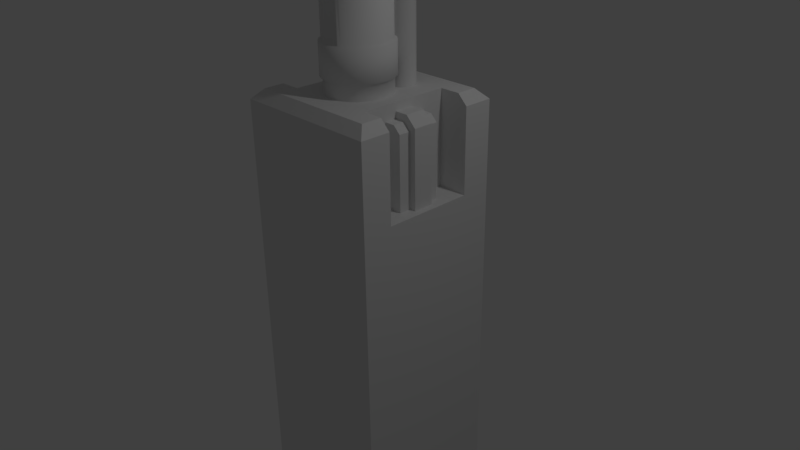 # Source: BobbleArena-Column.blend  (saved by Blender 2.77.0; exported with 4.5.12 LTS)
import bpy
from mathutils import Matrix  # noqa: F401  (used for matrix-valued properties, if any)

bpy.ops.wm.read_factory_settings(use_empty=True)
scene = bpy.context.scene
scene.name = 'Scene'

# ---- collections
col_collection_1 = bpy.data.collections.new('Collection 1'); scene.collection.children.link(col_collection_1)

# ---- materials (node trees are filled in below, after node groups)
mat_main_material = bpy.data.materials.new('Main Material')
mat_main_material.alpha_threshold = 0.0
mat_main_material.use_transparent_shadow = False
mat_main_material.roughness = 0.5
mat_main_material.line_color = (0.0, 0.0, 0.0, 1.0)

# ---- material node trees

# ---- world
world_world = bpy.data.worlds.new('World'); scene.world = world_world
world_world.color = (0.05088, 0.05088, 0.05088)
world_world.use_sun_shadow = False
world_world.sun_shadow_jitter_overblur = 0.0
world_world.cycles.sampling_method = 'MANUAL'

# ---- cameras
cam_camera = bpy.data.cameras.new('Camera')
cam_camera.clip_end = 100.0
cam_camera.lens = 35.0
cam_camera.sensor_width = 32.0
cam_camera.sensor_height = 18.0
cam_camera.ortho_scale = 7.314
cam_camera.dof.focus_distance = 0.0
cam_camera.dof.aperture_fstop = 128.0

# ---- lights
light_lamp = bpy.data.lights.new('Lamp', 'POINT')
light_lamp.transmission_factor = 0.0
light_lamp.cutoff_distance = 30.0
light_lamp.energy = 100.0
light_lamp.shadow_buffer_clip_start = 1.001
light_lamp.shadow_soft_size = 0.1
light_lamp.shadow_maximum_resolution = 0.006
light_lamp.use_absolute_resolution = True

# ---- meshes
me_cube_002 = bpy.data.meshes.new('Cube.002')
me_cube_002.from_pydata([(0.6, 0.6, 2.212), (0.6, -0.6, 2.212), (0.0, 0.6, 2.212), (-4.172e-07, -0.6, 2.212), (1.0, 1.0, 1.637), (1.0, -1.0, 1.637), (1.0, 0.6, 1.637), (1.0, -0.6, 1.637), (0.6, 1.0, 1.637), (0.6, -1.0, 1.637), (0.0, -1.0, 1.637), (0.0, 1.0, 1.637), (0.6, 0.6, 1.637), (0.6, -0.6, 1.637), (0.8699, 0.8699, 2.212), (1.0, 1.0, 2.082), (0.8699, -0.8699, 2.212), (1.0, -1.0, 2.082), (1.0, 0.6, 2.082), (0.8699, 0.6, 2.212), (0.8699, -0.6, 2.212), (1.0, -0.6, 2.082), (0.6, 1.0, 2.082), (0.6, 0.8699, 2.212), (0.6, -0.8699, 2.212), (0.6, -1.0, 2.082), (3.217e-07, 0.8699, 2.212), (4.272e-07, 1.0, 2.082), (-8.01e-07, -1.0, 2.082), (-7.389e-07, -0.8699, 2.212), (0.3916, -0.2922, 1.54), (0.3916, -0.2922, 2.015), (0.3916, 0.2922, 1.54), (0.3916, 0.2922, 2.015), (0.8259, -0.2922, 1.54), (0.2783, -0.1331, 2.106), (0.8259, 0.2922, 1.54), (0.2783, -0.1331, 1.451), (0.8259, -0.2922, 1.923), (0.734, -0.2922, 2.015), (0.734, 0.2922, 2.015), (0.8259, 0.2922, 1.923), (0.2783, 0.1331, 1.451), (0.2783, 0.1331, 2.106), (0.907, -0.1331, 1.451), (0.907, 0.1331, 1.451), (0.907, -0.1331, 1.973), (0.7739, -0.1331, 2.106), (0.7739, 0.1331, 2.106), (0.907, 0.1331, 1.973), (0.8751, 0.8751, 1.147), (1.0, 1.0, 1.271), (1.0, -1.0, 1.271), (0.8751, -0.8751, 1.147), (1.0, 0.6, 1.271), (0.8751, 0.6, 1.147), (0.8751, -0.6, 1.147), (1.0, -0.6, 1.271), (0.6, 0.8751, 1.147), (0.6, 1.0, 1.271), (0.6, -0.8751, 1.147), (0.6, -1.0, 1.271), (3.553e-07, 1.0, 1.271), (4.173e-07, 0.8751, 1.147), (-4.173e-07, -0.8751, 1.147), (-3.553e-07, -1.0, 1.271), (0.7024, -0.7024, 1.147), (0.7024, -0.4816, 1.147), (0.7024, 0.4816, 1.147), (0.7024, 0.7024, 1.147), (0.4816, 0.7024, 1.147), (0.4816, -0.7024, 1.147), (3.349e-07, 0.7024, 1.147), (-3.349e-07, -0.7024, 1.147), (0.6161, -0.6161, 1.183), (0.6161, -0.4224, 1.183), (0.6161, 0.4224, 1.183), (0.6161, 0.6161, 1.183), (0.4224, 0.6161, 1.183), (0.4224, -0.6161, 1.183), (2.938e-07, 0.6161, 1.183), (-2.938e-07, -0.6161, 1.183)], [], [(20, 1, 24, 16), (14, 23, 0, 19), (1, 13, 12, 0), (7, 6, 12, 13), (7, 21, 17, 5), (51, 4, 6, 54), (0, 12, 6, 18, 19), (5, 17, 25, 9), (9, 25, 28, 10), (61, 9, 10, 65), (1, 3, 29, 24), (0, 2, 3, 1), (23, 26, 2, 0), (54, 6, 7, 57), (4, 15, 18, 6), (8, 59, 62, 11), (57, 7, 5, 52), (52, 5, 9, 61), (1, 20, 21, 7, 13), (22, 8, 11, 27), (20, 16, 17, 21), (14, 19, 18, 15), (15, 22, 23, 14), (16, 24, 25, 17), (22, 27, 26, 23), (24, 29, 28, 25), (15, 4, 8, 22), (46, 47, 35, 37, 44), (38, 39, 31, 30, 34), (33, 40, 41, 36, 32), (41, 38, 34, 36), (40, 39, 38, 41), (39, 40, 33, 31), (43, 48, 49, 45, 42), (49, 46, 44, 45), (48, 47, 46, 49), (47, 48, 43, 35), (4, 51, 59, 8), (57, 52, 53, 56), (51, 54, 55, 50), (54, 57, 56, 55), (50, 58, 59, 51), (52, 61, 60, 53), (58, 63, 62, 59), (61, 65, 64, 60), (50, 55, 68, 69), (63, 58, 70, 72), (56, 53, 66, 67), (60, 64, 73, 71), (58, 50, 69, 70), (53, 60, 71, 66), (55, 56, 67, 68), (74, 79, 81, 80, 78, 77, 76, 75), (72, 70, 78, 80), (70, 69, 77, 78), (69, 68, 76, 77), (71, 73, 81, 79), (66, 71, 79, 74), (68, 67, 75, 76), (67, 66, 74, 75)])
_uv = me_cube_002.uv_layers.new(name='UVMap')
_uv.uv.foreach_set('vector', [0.02615, 0.8795, 0.02615, 0.8795, 0.02014, 0.8795, 0.02014, 0.8795, 0.05889, 0.8795, 0.05889, 0.8795, 0.05288, 0.8795, 0.05288, 0.8795, 0.2156, 0.7818, 0.2156, 0.754, 0.2423, 0.754, 0.2423, 0.7818, 0.02615, 0.8516, 0.05288, 0.8516, 0.05288, 0.8516, 0.02615, 0.8516, 0.02615, 0.8516, 0.02615, 0.8766, 0.01724, 0.8766, 0.01724, 0.8516, 0.06179, 0.8357, 0.06179, 0.8516, 0.05288, 0.8516, 0.05288, 0.8357, 0.05288, 0.8795, 0.05288, 0.8516, 0.05288, 0.8516, 0.05288, 0.8766, 0.05288, 0.8795, 0.01724, 0.8516, 0.01724, 0.8766, 0.01724, 0.8766, 0.01724, 0.8516, 0.01724, 0.8516, 0.01724, 0.8766, 0.01724, 0.8766, 0.01724, 0.8516, 0.01724, 0.8357, 0.01724, 0.8516, 0.01724, 0.8516, 0.01724, 0.8357, 0.02615, 0.8795, 0.02615, 0.8795, 0.02014, 0.8795, 0.02014, 0.8795, 0.05288, 0.8795, 0.05288, 0.8795, 0.02615, 0.8795, 0.02615, 0.8795, 0.05889, 0.8795, 0.05889, 0.8795, 0.05288, 0.8795, 0.05288, 0.8795, 0.05288, 0.8357, 0.05288, 0.8516, 0.02615, 0.8516, 0.02615, 0.8357, 0.06179, 0.8516, 0.06179, 0.8766, 0.05288, 0.8766, 0.05288, 0.8516, 0.06179, 0.8516, 0.06179, 0.8357, 0.06179, 0.8357, 0.06179, 0.8516, 0.02615, 0.8357, 0.02615, 0.8516, 0.01724, 0.8516, 0.01724, 0.8357, 0.01724, 0.8357, 0.01724, 0.8516, 0.01724, 0.8516, 0.01724, 0.8357, 0.02615, 0.8795, 0.02615, 0.8795, 0.02615, 0.8766, 0.02615, 0.8516, 0.02615, 0.8516, 0.06179, 0.8766, 0.06179, 0.8516, 0.06179, 0.8516, 0.06179, 0.8766, 0.02615, 0.8795, 0.02014, 0.8795, 0.01724, 0.8766, 0.02615, 0.8766, 0.05889, 0.8795, 0.05288, 0.8795, 0.05288, 0.8766, 0.06179, 0.8766, 0.06179, 0.8766, 0.06179, 0.8766, 0.05889, 0.8795, 0.05889, 0.8795, 0.02014, 0.8795, 0.02014, 0.8795, 0.01724, 0.8766, 0.01724, 0.8766, 0.06179, 0.8766, 0.06179, 0.8766, 0.05889, 0.8795, 0.05889, 0.8795, 0.02014, 0.8795, 0.02014, 0.8795, 0.01724, 0.8766, 0.01724, 0.8766, 0.06179, 0.8766, 0.06179, 0.8516, 0.06179, 0.8516, 0.06179, 0.8766, 0.1303, 0.9757, 0.1303, 0.9787, 0.1303, 0.9787, 0.1303, 0.9316, 0.1303, 0.9316, 0.03496, 0.9688, 0.03496, 0.9708, 0.03496, 0.9708, 0.03496, 0.9383, 0.03496, 0.9383, 0.04798, 0.9708, 0.04798, 0.9708, 0.04798, 0.9688, 0.04798, 0.9383, 0.04798, 0.9383, 0.04798, 0.9688, 0.03496, 0.9688, 0.03496, 0.9383, 0.04798, 0.9383, 0.04798, 0.9708, 0.03496, 0.9708, 0.03496, 0.9688, 0.04798, 0.9688, 0.03496, 0.9708, 0.04798, 0.9708, 0.04798, 0.9708, 0.03496, 0.9708, 0.1362, 0.9787, 0.1362, 0.9787, 0.1362, 0.9757, 0.1362, 0.9316, 0.1362, 0.9316, 0.1362, 0.9757, 0.1303, 0.9757, 0.1303, 0.9316, 0.1362, 0.9316, 0.1362, 0.9787, 0.1303, 0.9787, 0.1303, 0.9757, 0.1362, 0.9757, 0.1303, 0.9787, 0.1362, 0.9787, 0.1362, 0.9787, 0.1303, 0.9787, 0.06179, 0.8516, 0.06179, 0.8357, 0.06179, 0.8357, 0.06179, 0.8516, 0.02615, 0.8357, 0.01724, 0.8357, 0.02002, 0.8302, 0.02615, 0.8302, 0.06179, 0.8357, 0.05288, 0.8357, 0.05288, 0.8302, 0.05901, 0.8302, 0.05288, 0.8357, 0.02615, 0.8357, 0.02615, 0.8302, 0.05288, 0.8302, 0.05901, 0.8302, 0.05901, 0.8302, 0.06179, 0.8357, 0.06179, 0.8357, 0.01724, 0.8357, 0.01724, 0.8357, 0.02002, 0.8302, 0.02002, 0.8302, 0.05901, 0.8302, 0.05901, 0.8302, 0.06179, 0.8357, 0.06179, 0.8357, 0.01724, 0.8357, 0.01724, 0.8357, 0.02002, 0.8302, 0.02002, 0.8302, 0.05901, 0.8302, 0.05288, 0.8302, 0.05288, 0.8302, 0.05901, 0.8302, 0.05901, 0.8302, 0.05901, 0.8302, 0.05901, 0.8302, 0.05901, 0.8302, 0.02615, 0.8302, 0.02002, 0.8302, 0.02002, 0.8302, 0.02615, 0.8302, 0.02002, 0.8302, 0.02002, 0.8302, 0.02002, 0.8302, 0.02002, 0.8302, 0.05901, 0.8302, 0.05901, 0.8302, 0.05901, 0.8302, 0.05901, 0.8302, 0.02002, 0.8302, 0.02002, 0.8302, 0.02002, 0.8302, 0.02002, 0.8302, 0.05288, 0.8302, 0.02615, 0.8302, 0.02615, 0.8302, 0.05288, 0.8302, 0.02002, 0.8302, 0.02002, 0.8302, 0.02002, 0.8302, 0.05901, 0.8302, 0.05901, 0.8302, 0.05901, 0.8302, 0.05288, 0.8302, 0.02615, 0.8302, 0.05901, 0.8302, 0.05901, 0.8302, 0.05901, 0.8302, 0.05901, 0.8302, 0.05901, 0.8302, 0.05901, 0.8302, 0.05901, 0.8302, 0.05901, 0.8302, 0.05901, 0.8302, 0.05288, 0.8302, 0.05288, 0.8302, 0.05901, 0.8302, 0.02002, 0.8302, 0.02002, 0.8302, 0.02002, 0.8302, 0.02002, 0.8302, 0.02002, 0.8302, 0.02002, 0.8302, 0.02002, 0.8302, 0.02002, 0.8302, 0.05288, 0.8302, 0.02615, 0.8302, 0.02615, 0.8302, 0.05288, 0.8302, 0.02615, 0.8302, 0.02002, 0.8302, 0.02002, 0.8302, 0.02615, 0.8302])
me_cube_002.materials.append(mat_main_material)
me_cube_002.use_remesh_preserve_volume = False
me_cube_002.use_remesh_preserve_attributes = False
me_cube_002.use_mirror_vertex_groups = False
me_cube_002.update()
me_cube_001 = bpy.data.meshes.new('Cube.001')
me_cube_001.from_pydata([(1.0, 1.0, -54.18), (1.0, -1.0, -54.18), (1.0, 0.6, -54.18), (1.0, -0.6, -54.18), (0.6, 1.0, -54.18), (0.6, -1.0, -54.18), (0.6, 0.6, 2.212), (0.6, -0.6, 2.212), (4.768e-07, 1.0, -54.18), (-4.768e-07, -1.0, -54.18), (0.0, 0.6, 2.212), (-4.172e-07, -0.6, 2.212), (1.0, 1.0, 0.9617), (1.0, -1.0, 0.9617), (1.0, 0.6, 0.9617), (1.0, -0.6, 0.9617), (0.6, 1.0, 0.9617), (0.6, -1.0, 0.9617), (0.0, -1.0, 0.9617), (0.0, 1.0, 0.9617), (0.6, 0.6, 0.9617), (0.6, -0.6, 0.9617), (0.8699, 0.8699, 2.212), (1.0, 1.0, 2.082), (0.8699, -0.8699, 2.212), (1.0, -1.0, 2.082), (1.0, 0.6, 2.082), (0.8699, 0.6, 2.212), (0.8699, -0.6, 2.212), (1.0, -0.6, 2.082), (0.6, 1.0, 2.082), (0.6, 0.8699, 2.212), (0.6, -0.8699, 2.212), (0.6, -1.0, 2.082), (3.217e-07, 0.8699, 2.212), (4.272e-07, 1.0, 2.082), (-8.01e-07, -1.0, 2.082), (-7.389e-07, -0.8699, 2.212), (0.3916, -0.2922, 0.5541), (0.3916, -0.2922, 2.015), (0.3916, 0.2922, 0.5541), (0.3916, 0.2922, 2.015), (0.8259, -0.2922, 0.5541), (0.2783, -0.1331, 2.106), (0.8259, 0.2922, 0.5541), (0.2783, -0.1331, 0.4153), (0.8259, -0.2922, 1.923), (0.734, -0.2922, 2.015), (0.734, 0.2922, 2.015), (0.8259, 0.2922, 1.923), (0.2783, 0.1331, 0.4153), (0.2783, 0.1331, 2.106), (0.907, -0.1331, 0.4153), (0.907, 0.1331, 0.4153), (0.907, -0.1331, 1.973), (0.7739, -0.1331, 2.106), (0.7739, 0.1331, 2.106), (0.907, 0.1331, 1.973)], [], [(28, 7, 32, 24), (22, 31, 6, 27), (7, 21, 20, 6), (15, 14, 20, 21), (15, 29, 25, 13), (12, 0, 4, 16), (6, 20, 14, 26, 27), (13, 25, 33, 17), (17, 33, 36, 18), (16, 4, 8, 19), (7, 11, 37, 32), (6, 10, 11, 7), (31, 34, 10, 6), (5, 17, 18, 9), (1, 13, 17, 5), (12, 23, 26, 14), (2, 14, 15, 3), (0, 12, 14, 2), (3, 15, 13, 1), (7, 28, 29, 15, 21), (30, 16, 19, 35), (28, 24, 25, 29), (22, 27, 26, 23), (23, 30, 31, 22), (24, 32, 33, 25), (30, 35, 34, 31), (32, 37, 36, 33), (23, 12, 16, 30), (54, 55, 43, 45, 52), (46, 47, 39, 38, 42), (41, 48, 49, 44, 40), (49, 46, 42, 44), (48, 47, 46, 49), (47, 48, 41, 39), (51, 56, 57, 53, 50), (57, 54, 52, 53), (56, 55, 54, 57), (55, 56, 51, 43)])
_uv = me_cube_001.uv_layers.new(name='UVMap')
_uv.uv.foreach_set('vector', [0.02615, 0.8795, 0.02615, 0.8795, 0.02014, 0.8795, 0.02014, 0.8795, 0.05889, 0.8795, 0.05889, 0.8795, 0.05288, 0.8795, 0.05288, 0.8795, 0.2156, 0.7818, 0.2156, 0.754, 0.2423, 0.754, 0.2423, 0.7818, 0.02615, 0.8516, 0.05288, 0.8516, 0.05288, 0.8516, 0.02615, 0.8516, 0.02615, 0.8516, 0.02615, 0.8766, 0.01724, 0.8766, 0.01724, 0.8516, 0.06179, 0.8516, 0.06179, 0.8302, 0.06179, 0.8302, 0.06179, 0.8516, 0.05288, 0.8795, 0.05288, 0.8516, 0.05288, 0.8516, 0.05288, 0.8766, 0.05288, 0.8795, 0.01724, 0.8516, 0.01724, 0.8766, 0.01724, 0.8766, 0.01724, 0.8516, 0.01724, 0.8516, 0.01724, 0.8766, 0.01724, 0.8766, 0.01724, 0.8516, 0.06179, 0.8516, 0.06179, 0.8302, 0.06179, 0.8302, 0.06179, 0.8516, 0.02615, 0.8795, 0.02615, 0.8795, 0.02014, 0.8795, 0.02014, 0.8795, 0.05288, 0.8795, 0.05288, 0.8795, 0.02615, 0.8795, 0.02615, 0.8795, 0.05889, 0.8795, 0.05889, 0.8795, 0.05288, 0.8795, 0.05288, 0.8795, 0.01724, 0.8302, 0.01724, 0.8516, 0.01724, 0.8516, 0.01724, 0.8302, 0.01724, 0.8302, 0.01724, 0.8516, 0.01724, 0.8516, 0.01724, 0.8302, 0.06179, 0.8516, 0.06179, 0.8766, 0.05288, 0.8766, 0.05288, 0.8516, 0.05288, 0.8302, 0.05288, 0.8516, 0.02615, 0.8516, 0.02615, 0.8302, 0.06179, 0.8302, 0.06179, 0.8516, 0.05288, 0.8516, 0.05288, 0.8302, 0.02615, 0.8302, 0.02615, 0.8516, 0.01724, 0.8516, 0.01724, 0.8302, 0.02615, 0.8795, 0.02615, 0.8795, 0.02615, 0.8766, 0.02615, 0.8516, 0.02615, 0.8516, 0.06179, 0.8766, 0.06179, 0.8516, 0.06179, 0.8516, 0.06179, 0.8766, 0.02615, 0.8795, 0.02014, 0.8795, 0.01724, 0.8766, 0.02615, 0.8766, 0.05889, 0.8795, 0.05288, 0.8795, 0.05288, 0.8766, 0.06179, 0.8766, 0.06179, 0.8766, 0.06179, 0.8766, 0.05889, 0.8795, 0.05889, 0.8795, 0.02014, 0.8795, 0.02014, 0.8795, 0.01724, 0.8766, 0.01724, 0.8766, 0.06179, 0.8766, 0.06179, 0.8766, 0.05889, 0.8795, 0.05889, 0.8795, 0.02014, 0.8795, 0.02014, 0.8795, 0.01724, 0.8766, 0.01724, 0.8766, 0.06179, 0.8766, 0.06179, 0.8516, 0.06179, 0.8516, 0.06179, 0.8766, 0.1303, 0.9757, 0.1303, 0.9787, 0.1303, 0.9787, 0.1303, 0.9316, 0.1303, 0.9316, 0.03496, 0.9688, 0.03496, 0.9708, 0.03496, 0.9708, 0.03496, 0.9383, 0.03496, 0.9383, 0.04798, 0.9708, 0.04798, 0.9708, 0.04798, 0.9688, 0.04798, 0.9383, 0.04798, 0.9383, 0.04798, 0.9688, 0.03496, 0.9688, 0.03496, 0.9383, 0.04798, 0.9383, 0.04798, 0.9708, 0.03496, 0.9708, 0.03496, 0.9688, 0.04798, 0.9688, 0.03496, 0.9708, 0.04798, 0.9708, 0.04798, 0.9708, 0.03496, 0.9708, 0.1362, 0.9787, 0.1362, 0.9787, 0.1362, 0.9757, 0.1362, 0.9316, 0.1362, 0.9316, 0.1362, 0.9757, 0.1303, 0.9757, 0.1303, 0.9316, 0.1362, 0.9316, 0.1362, 0.9787, 0.1303, 0.9787, 0.1303, 0.9757, 0.1362, 0.9757, 0.1303, 0.9787, 0.1362, 0.9787, 0.1362, 0.9787, 0.1303, 0.9787])
me_cube_001.materials.append(mat_main_material)
me_cube_001.use_remesh_preserve_volume = False
me_cube_001.use_remesh_preserve_attributes = False
me_cube_001.use_mirror_vertex_groups = False
me_cube_001.update()
me_cube = bpy.data.meshes.new('Cube')
me_cube.from_pydata([(-0.08184, 0.1628, 2.408), (4.256e-08, 0.1708, 4.285), (4.256e-08, 0.1708, 2.187), (-0.08184, 0.1628, 2.838), (0.08184, 0.1628, 2.187), (4.256e-08, 0.1708, 2.838), (0.1605, 0.1389, 2.187), (4.256e-08, 0.1708, 2.408), (0.2331, 0.1001, 2.187), (-0.1605, 0.1389, 2.408), (0.2966, 0.04796, 2.187), (-0.1605, 0.1389, 2.838), (0.3488, -0.01561, 2.187), (-0.2331, 0.1001, 2.408), (0.3876, -0.08813, 2.187), (-0.2331, 0.1001, 2.838), (0.4114, -0.1668, 2.187), (-0.2966, 0.04796, 2.408), (0.4195, -0.2487, 2.187), (-0.2966, 0.04796, 2.838), (0.4114, -0.3305, 2.187), (-0.3488, -0.01561, 2.408), (0.3876, -0.4092, 2.187), (-0.3488, -0.01561, 2.838), (0.3488, -0.4817, 2.187), (-0.3876, -0.08813, 2.408), (0.2966, -0.5453, 2.187), (-0.3876, -0.08813, 2.838), (0.2331, -0.5975, 2.187), (-0.4114, -0.1668, 2.408), (0.1605, -0.6362, 2.187), (-0.4114, -0.1668, 2.838), (0.08184, -0.6601, 2.187), (-0.4195, -0.2487, 2.408), (-9.413e-08, -0.6682, 2.187), (-0.4195, -0.2487, 2.838), (-0.08184, -0.6601, 2.187), (-0.4114, -0.3305, 2.408), (-0.1605, -0.6362, 2.187), (-0.4114, -0.3305, 2.838), (-0.2331, -0.5975, 2.187), (-0.3876, -0.4092, 2.408), (-0.2966, -0.5453, 2.187), (-0.3876, -0.4092, 2.838), (-0.3488, -0.4817, 2.187), (-0.3488, -0.4817, 2.408), (-0.3876, -0.4092, 2.187), (-0.3488, -0.4817, 2.838), (-0.4114, -0.3305, 2.187), (-0.2966, -0.5453, 2.408), (-0.4195, -0.2487, 2.187), (-0.2966, -0.5453, 2.838), (-0.4114, -0.1668, 2.187), (-0.2331, -0.5975, 2.408), (-0.3876, -0.08813, 2.187), (-0.2331, -0.5975, 2.838), (-0.3488, -0.01561, 2.187), (-0.1605, -0.6362, 2.408), (-0.2966, 0.04796, 2.187), (-0.1605, -0.6362, 2.838), (-0.2331, 0.1001, 2.187), (-0.08184, -0.6601, 2.408), (-0.1605, 0.1389, 2.187), (-0.08184, -0.6601, 2.838), (-0.08184, 0.1628, 2.187), (-9.413e-08, -0.6682, 2.408), (-9.413e-08, -0.6682, 2.838), (0.08184, 0.1628, 4.285), (0.08184, -0.6601, 2.408), (0.1605, 0.1389, 4.285), (0.08184, -0.6601, 2.838), (0.2331, 0.1001, 4.285), (0.1605, -0.6362, 2.408), (0.2966, 0.04796, 4.285), (0.1605, -0.6362, 2.838), (0.3488, -0.01561, 4.285), (0.2331, -0.5975, 2.408), (0.3876, -0.08813, 4.285), (0.2331, -0.5975, 2.838), (0.4114, -0.1668, 4.285), (0.2966, -0.5453, 2.408), (0.4195, -0.2487, 4.285), (0.2966, -0.5453, 2.838), (0.4114, -0.3305, 4.285), (0.3488, -0.4817, 2.408), (0.3876, -0.4092, 4.285), (0.3488, -0.4817, 2.838), (0.3488, -0.4817, 4.285), (0.3876, -0.4092, 2.408), (0.2966, -0.5453, 4.285), (0.3876, -0.4092, 2.838), (0.2331, -0.5975, 4.285), (0.4114, -0.3305, 2.408), (0.1605, -0.6362, 4.285), (0.4114, -0.3305, 2.838), (0.08184, -0.6601, 4.285), (0.4195, -0.2487, 2.408), (-9.413e-08, -0.6682, 4.285), (0.4195, -0.2487, 2.838), (-0.08184, -0.6601, 4.285), (0.4114, -0.1668, 2.408), (-0.1605, -0.6362, 4.285), (0.4114, -0.1668, 2.838), (-0.2331, -0.5975, 4.285), (0.3876, -0.08813, 2.408), (-0.2966, -0.5453, 4.285), (0.3876, -0.08813, 2.838), (-0.3488, -0.4817, 4.285), (0.3488, -0.01561, 2.408), (-0.3876, -0.4092, 4.285), (0.3488, -0.01561, 2.838), (-0.4114, -0.3305, 4.285), (0.2966, 0.04796, 2.408), (-0.4195, -0.2487, 4.285), (0.2966, 0.04796, 2.838), (-0.4114, -0.1668, 4.285), (0.2331, 0.1001, 2.408), (-0.3876, -0.08813, 4.285), (0.2331, 0.1001, 2.838), (-0.3488, -0.01561, 4.285), (0.1605, 0.1389, 2.408), (-0.2966, 0.04796, 4.285), (0.1605, 0.1389, 2.838), (-0.2331, 0.1001, 4.285), (0.08184, 0.1628, 2.408), (-0.1605, 0.1389, 4.285), (0.08184, 0.1628, 2.838), (-0.08184, 0.1628, 4.285), (-0.4544, -0.2487, 2.827), (-0.4457, -0.16, 2.827), (-0.4544, -0.2487, 2.42), (-0.4457, -0.16, 2.42), (0.4457, -0.3373, 2.827), (0.4198, -0.4226, 2.827), (0.4457, -0.3373, 2.42), (0.4198, -0.4226, 2.42), (-0.4198, -0.07478, 2.827), (-0.4198, -0.07478, 2.42), (0.3778, -0.5011, 2.827), (0.3778, -0.5011, 2.42), (-0.3778, 0.003781, 2.827), (-0.3778, 0.003781, 2.42), (0.3213, -0.57, 2.827), (0.3213, -0.57, 2.42), (-0.3213, 0.07264, 2.827), (-0.3213, 0.07264, 2.42), (0.2525, -0.6265, 2.827), (0.2525, -0.6265, 2.42), (-0.2525, 0.1291, 2.827), (-0.2525, 0.1292, 2.42), (0.1739, -0.6685, 2.827), (0.1739, -0.6685, 2.42), (-0.1739, 0.1711, 2.827), (-0.1739, 0.1711, 2.42), (0.08865, -0.6943, 2.827), (0.08865, -0.6943, 2.42), (-0.08865, 0.197, 2.827), (-0.08865, 0.197, 2.42), (-1.093e-07, -0.7031, 2.827), (-1.093e-07, -0.7031, 2.42), (3.878e-08, 0.2057, 2.827), (3.878e-08, 0.2057, 2.42), (0.08865, 0.197, 2.827), (0.1739, 0.1711, 2.827), (0.08865, 0.197, 2.42), (0.1739, 0.1711, 2.42), (-0.4457, -0.3373, 2.827), (-0.4457, -0.3373, 2.42), (-0.4198, -0.4226, 2.827), (-0.4198, -0.4226, 2.42), (-0.3778, -0.5011, 2.827), (-0.3778, -0.5011, 2.42), (-0.3213, -0.57, 2.827), (-0.3213, -0.57, 2.42), (-0.2525, -0.6265, 2.827), (-0.2525, -0.6265, 2.42), (-0.1739, -0.6685, 2.827), (-0.1739, -0.6685, 2.42), (-0.08865, -0.6943, 2.827), (-0.08865, -0.6943, 2.42), (0.4544, -0.2487, 2.827), (0.4544, -0.2487, 2.42), (0.4457, -0.16, 2.827), (0.4457, -0.16, 2.42), (0.4198, -0.07478, 2.827), (0.4198, -0.07478, 2.42), (0.3778, 0.00378, 2.827), (0.3778, 0.00378, 2.42), (0.3213, 0.07264, 2.827), (0.3213, 0.07264, 2.42), (0.2525, 0.1291, 2.827), (0.2525, 0.1291, 2.42), (-0.1649, 0.4526, 3.57), (-0.1352, 0.4556, 4.285), (-0.1352, 0.4556, 2.187), (-0.1649, 0.4526, 4.0), (-0.1054, 0.4526, 2.187), (-0.1352, 0.4556, 4.0), (-0.07677, 0.4439, 2.187), (-0.1352, 0.4556, 3.57), (-0.05039, 0.4298, 2.187), (-0.1936, 0.4439, 3.57), (-0.02726, 0.4109, 2.187), (-0.1936, 0.4439, 4.0), (-0.008286, 0.3877, 2.187), (-0.2199, 0.4298, 3.57), (0.005816, 0.3614, 2.187), (-0.2199, 0.4298, 4.0), (0.0145, 0.3327, 2.187), (-0.2431, 0.4109, 3.57), (0.01743, 0.303, 2.187), (-0.2431, 0.4109, 4.0), (0.0145, 0.2732, 2.187), (-0.262, 0.3877, 3.57), (0.005816, 0.2446, 2.187), (-0.262, 0.3877, 4.0), (-0.008286, 0.2182, 2.187), (-0.2761, 0.3614, 3.57), (-0.02726, 0.1951, 2.187), (-0.2761, 0.3614, 4.0), (-0.05039, 0.1761, 2.187), (-0.2848, 0.3327, 3.57), (-0.07677, 0.162, 2.187), (-0.2848, 0.3327, 4.0), (-0.1054, 0.1533, 2.187), (-0.2878, 0.303, 3.57), (-0.1352, 0.1504, 2.187), (-0.2878, 0.303, 4.0), (-0.1649, 0.1533, 2.187), (-0.2848, 0.2732, 3.57), (-0.1936, 0.162, 2.187), (-0.2848, 0.2732, 4.0), (-0.2199, 0.1761, 2.187), (-0.2761, 0.2446, 3.57), (-0.2431, 0.1951, 2.187), (-0.2761, 0.2446, 4.0), (-0.262, 0.2182, 2.187), (-0.262, 0.2182, 3.57), (-0.2761, 0.2446, 2.187), (-0.262, 0.2182, 4.0), (-0.2848, 0.2732, 2.187), (-0.2431, 0.1951, 3.57), (-0.2878, 0.303, 2.187), (-0.2431, 0.1951, 4.0), (-0.2848, 0.3327, 2.187), (-0.2199, 0.1761, 3.57), (-0.2761, 0.3614, 2.187), (-0.2199, 0.1761, 4.0), (-0.262, 0.3877, 2.187), (-0.1936, 0.162, 3.57), (-0.2431, 0.4109, 2.187), (-0.1936, 0.162, 4.0), (-0.2199, 0.4298, 2.187), (-0.1649, 0.1533, 3.57), (-0.1936, 0.4439, 2.187), (-0.1649, 0.1533, 4.0), (-0.1649, 0.4526, 2.187), (-0.1352, 0.1504, 3.57), (-0.1352, 0.1504, 4.0), (-0.1054, 0.4526, 4.285), (-0.1054, 0.1533, 3.57), (-0.07677, 0.4439, 4.285), (-0.1054, 0.1533, 4.0), (-0.05039, 0.4298, 4.285), (-0.07677, 0.162, 3.57), (-0.02726, 0.4109, 4.285), (-0.07677, 0.162, 4.0), (-0.008286, 0.3877, 4.285), (-0.05039, 0.1761, 3.57), (0.005816, 0.3614, 4.285), (-0.05039, 0.1761, 4.0), (0.0145, 0.3327, 4.285), (-0.02726, 0.1951, 3.57), (0.01743, 0.303, 4.285), (-0.02726, 0.1951, 4.0), (0.0145, 0.2732, 4.285), (-0.008286, 0.2182, 3.57), (0.005816, 0.2446, 4.285), (-0.008286, 0.2182, 4.0), (-0.008286, 0.2182, 4.285), (0.005816, 0.2446, 3.57), (-0.02726, 0.1951, 4.285), (0.005816, 0.2446, 4.0), (-0.05039, 0.1761, 4.285), (0.0145, 0.2732, 3.57), (-0.07677, 0.162, 4.285), (0.0145, 0.2732, 4.0), (-0.1054, 0.1533, 4.285), (0.01743, 0.303, 3.57), (-0.1352, 0.1504, 4.285), (0.01743, 0.303, 4.0), (-0.1649, 0.1533, 4.285), (0.0145, 0.3327, 3.57), (-0.1936, 0.162, 4.285), (0.0145, 0.3327, 4.0), (-0.2199, 0.1761, 4.285), (0.005816, 0.3614, 3.57), (-0.2431, 0.1951, 4.285), (0.005816, 0.3614, 4.0), (-0.262, 0.2182, 4.285), (-0.008286, 0.3877, 3.57), (-0.2761, 0.2446, 4.285), (-0.008286, 0.3877, 4.0), (-0.2848, 0.2732, 4.285), (-0.02726, 0.4109, 3.57), (-0.2878, 0.303, 4.285), (-0.02726, 0.4109, 4.0), (-0.2848, 0.3327, 4.285), (-0.05039, 0.4298, 3.57), (-0.2761, 0.3614, 4.285), (-0.05039, 0.4298, 4.0), (-0.262, 0.3877, 4.285), (-0.07677, 0.4439, 3.57), (-0.2431, 0.4109, 4.285), (-0.07677, 0.4439, 4.0), (-0.2199, 0.4298, 4.285), (-0.1054, 0.4526, 3.57), (-0.1936, 0.4439, 4.285), (-0.1054, 0.4526, 4.0), (-0.1649, 0.4526, 4.285), (-0.3005, 0.303, 3.988), (-0.2973, 0.3352, 3.988), (-0.3005, 0.303, 3.581), (-0.2973, 0.3352, 3.581), (0.02695, 0.2707, 3.988), (0.01754, 0.2397, 3.988), (0.02695, 0.2707, 3.581), (0.01754, 0.2397, 3.581), (-0.2879, 0.3662, 3.988), (-0.2879, 0.3662, 3.581), (0.002269, 0.2111, 3.988), (0.002269, 0.2111, 3.581), (-0.2726, 0.3948, 3.988), (-0.2726, 0.3948, 3.581), (-0.01829, 0.1861, 3.988), (-0.01829, 0.1861, 3.581), (-0.252, 0.4198, 3.988), (-0.252, 0.4198, 3.581), (-0.04333, 0.1655, 3.988), (-0.04333, 0.1655, 3.581), (-0.227, 0.4404, 3.988), (-0.227, 0.4404, 3.581), (-0.07191, 0.1503, 3.988), (-0.07191, 0.1503, 3.581), (-0.1984, 0.4557, 3.988), (-0.1984, 0.4557, 3.581), (-0.1029, 0.1408, 3.988), (-0.1029, 0.1408, 3.581), (-0.1674, 0.4651, 3.988), (-0.1674, 0.4651, 3.581), (-0.1352, 0.1377, 3.988), (-0.1352, 0.1377, 3.581), (-0.1352, 0.4683, 3.988), (-0.1352, 0.4683, 3.581), (-0.1029, 0.4651, 3.988), (-0.07191, 0.4557, 3.988), (-0.1029, 0.4651, 3.581), (-0.07191, 0.4557, 3.581), (-0.2973, 0.2707, 3.988), (-0.2973, 0.2707, 3.581), (-0.2879, 0.2397, 3.988), (-0.2879, 0.2397, 3.581), (-0.2726, 0.2111, 3.988), (-0.2726, 0.2111, 3.581), (-0.252, 0.1861, 3.988), (-0.252, 0.1861, 3.581), (-0.227, 0.1655, 3.988), (-0.227, 0.1655, 3.581), (-0.1984, 0.1503, 3.988), (-0.1984, 0.1503, 3.581), (-0.1674, 0.1408, 3.988), (-0.1674, 0.1408, 3.581), (0.03013, 0.303, 3.988), (0.03013, 0.303, 3.581), (0.02695, 0.3352, 3.988), (0.02695, 0.3352, 3.581), (0.01754, 0.3662, 3.988), (0.01754, 0.3662, 3.581), (0.002269, 0.3948, 3.988), (0.002269, 0.3948, 3.581), (-0.01829, 0.4198, 3.988), (-0.01829, 0.4198, 3.581), (-0.04333, 0.4404, 3.988), (-0.04333, 0.4404, 3.581), (0.1382, 0.4526, 3.57), (0.168, 0.4556, 4.285), (0.168, 0.4556, 2.187), (0.1382, 0.4526, 4.0), (0.1977, 0.4526, 2.187), (0.168, 0.4556, 4.0), (0.2264, 0.4439, 2.187), (0.168, 0.4556, 3.57), (0.2528, 0.4298, 2.187), (0.1096, 0.4439, 3.57), (0.2759, 0.4109, 2.187), (0.1096, 0.4439, 4.0), (0.2949, 0.3877, 2.187), (0.0832, 0.4298, 3.57), (0.309, 0.3614, 2.187), (0.0832, 0.4298, 4.0), (0.3176, 0.3327, 2.187), (0.06008, 0.4109, 3.57), (0.3206, 0.303, 2.187), (0.06008, 0.4109, 4.0), (0.3176, 0.2732, 2.187), (0.0411, 0.3877, 3.57), (0.309, 0.2446, 2.187), (0.0411, 0.3877, 4.0), (0.2949, 0.2182, 2.187), (0.027, 0.3614, 3.57), (0.2759, 0.1951, 2.187), (0.027, 0.3614, 4.0), (0.2528, 0.1761, 2.187), (0.01831, 0.3327, 3.57), (0.2264, 0.162, 2.187), (0.01831, 0.3327, 4.0), (0.1977, 0.1533, 2.187), (0.01538, 0.303, 3.57), (0.168, 0.1504, 2.187), (0.01538, 0.303, 4.0), (0.1382, 0.1533, 2.187), (0.01831, 0.2732, 3.57), (0.1096, 0.162, 2.187), (0.01831, 0.2732, 4.0), (0.0832, 0.1761, 2.187), (0.027, 0.2446, 3.57), (0.06008, 0.1951, 2.187), (0.027, 0.2446, 4.0), (0.0411, 0.2182, 2.187), (0.0411, 0.2182, 3.57), (0.027, 0.2446, 2.187), (0.0411, 0.2182, 4.0), (0.01831, 0.2732, 2.187), (0.06008, 0.1951, 3.57), (0.01538, 0.303, 2.187), (0.06008, 0.1951, 4.0), (0.01831, 0.3327, 2.187), (0.0832, 0.1761, 3.57), (0.027, 0.3614, 2.187), (0.0832, 0.1761, 4.0), (0.0411, 0.3877, 2.187), (0.1096, 0.162, 3.57), (0.06008, 0.4109, 2.187), (0.1096, 0.162, 4.0), (0.0832, 0.4298, 2.187), (0.1382, 0.1533, 3.57), (0.1096, 0.4439, 2.187), (0.1382, 0.1533, 4.0), (0.1382, 0.4526, 2.187), (0.168, 0.1504, 3.57), (0.168, 0.1504, 4.0), (0.1977, 0.4526, 4.285), (0.1977, 0.1533, 3.57), (0.2264, 0.4439, 4.285), (0.1977, 0.1533, 4.0), (0.2528, 0.4298, 4.285), (0.2264, 0.162, 3.57), (0.2759, 0.4109, 4.285), (0.2264, 0.162, 4.0), (0.2949, 0.3877, 4.285), (0.2528, 0.1761, 3.57), (0.309, 0.3614, 4.285), (0.2528, 0.1761, 4.0), (0.3176, 0.3327, 4.285), (0.2759, 0.1951, 3.57), (0.3206, 0.303, 4.285), (0.2759, 0.1951, 4.0), (0.3176, 0.2732, 4.285), (0.2949, 0.2182, 3.57), (0.309, 0.2446, 4.285), (0.2949, 0.2182, 4.0), (0.2949, 0.2182, 4.285), (0.309, 0.2446, 3.57), (0.2759, 0.1951, 4.285), (0.309, 0.2446, 4.0), (0.2528, 0.1761, 4.285), (0.3176, 0.2732, 3.57), (0.2264, 0.162, 4.285), (0.3176, 0.2732, 4.0), (0.1977, 0.1533, 4.285), (0.3206, 0.303, 3.57), (0.168, 0.1504, 4.285), (0.3206, 0.303, 4.0), (0.1382, 0.1533, 4.285), (0.3176, 0.3327, 3.57), (0.1096, 0.162, 4.285), (0.3176, 0.3327, 4.0), (0.0832, 0.1761, 4.285), (0.309, 0.3614, 3.57), (0.06008, 0.1951, 4.285), (0.309, 0.3614, 4.0), (0.0411, 0.2182, 4.285), (0.2949, 0.3877, 3.57), (0.027, 0.2446, 4.285), (0.2949, 0.3877, 4.0), (0.01831, 0.2732, 4.285), (0.2759, 0.4109, 3.57), (0.01538, 0.303, 4.285), (0.2759, 0.4109, 4.0), (0.01831, 0.3327, 4.285), (0.2528, 0.4298, 3.57), (0.027, 0.3614, 4.285), (0.2528, 0.4298, 4.0), (0.0411, 0.3877, 4.285), (0.2264, 0.4439, 3.57), (0.06008, 0.4109, 4.285), (0.2264, 0.4439, 4.0), (0.0832, 0.4298, 4.285), (0.1977, 0.4526, 3.57), (0.1096, 0.4439, 4.285), (0.1977, 0.4526, 4.0), (0.1382, 0.4526, 4.285), (0.002687, 0.303, 3.988), (0.005863, 0.3352, 3.988), (0.002687, 0.303, 3.581), (0.005863, 0.3352, 3.581), (0.3301, 0.2707, 3.988), (0.3207, 0.2397, 3.988), (0.3301, 0.2707, 3.581), (0.3207, 0.2397, 3.581), (0.01527, 0.3662, 3.988), (0.01527, 0.3662, 3.581), (0.3054, 0.2111, 3.988), (0.3054, 0.2111, 3.581), (0.03054, 0.3948, 3.988), (0.03054, 0.3948, 3.581), (0.2849, 0.1861, 3.988), (0.2849, 0.1861, 3.581), (0.0511, 0.4198, 3.988), (0.0511, 0.4198, 3.581), (0.2598, 0.1655, 3.988), (0.2598, 0.1655, 3.581), (0.07615, 0.4404, 3.988), (0.07615, 0.4404, 3.581), (0.2312, 0.1503, 3.988), (0.2312, 0.1503, 3.581), (0.1047, 0.4557, 3.988), (0.1047, 0.4557, 3.581), (0.2002, 0.1408, 3.988), (0.2002, 0.1408, 3.581), (0.1357, 0.4651, 3.988), (0.1357, 0.4651, 3.581), (0.168, 0.1377, 3.988), (0.168, 0.1377, 3.581), (0.168, 0.4683, 3.988), (0.168, 0.4683, 3.581), (0.2002, 0.4651, 3.988), (0.2312, 0.4557, 3.988), (0.2002, 0.4651, 3.581), (0.2312, 0.4557, 3.581), (0.005863, 0.2707, 3.988), (0.005863, 0.2707, 3.581), (0.01527, 0.2397, 3.988), (0.01527, 0.2397, 3.581), (0.03054, 0.2111, 3.988), (0.03054, 0.2111, 3.581), (0.0511, 0.1861, 3.988), (0.0511, 0.1861, 3.581), (0.07615, 0.1655, 3.988), (0.07615, 0.1655, 3.581), (0.1047, 0.1503, 3.988), (0.1047, 0.1503, 3.581), (0.1357, 0.1408, 3.988), (0.1357, 0.1408, 3.581), (0.3333, 0.303, 3.988), (0.3333, 0.303, 3.581), (0.3301, 0.3352, 3.988), (0.3301, 0.3352, 3.581), (0.3207, 0.3662, 3.988), (0.3207, 0.3662, 3.581), (0.3054, 0.3948, 3.988), (0.3054, 0.3948, 3.581), (0.2849, 0.4198, 3.988), (0.2849, 0.4198, 3.581), (0.2598, 0.4404, 3.988), (0.2598, 0.4404, 3.581)], [], [(66, 97, 99, 63), (43, 39, 166, 168), (5, 1, 67, 126), (50, 33, 29, 52), (63, 99, 101, 59), (27, 23, 140, 136), (122, 69, 71, 118), (20, 92, 88, 22), (59, 101, 103, 55), (9, 13, 149, 153), (118, 71, 73, 114), (52, 29, 25, 54), (55, 103, 105, 51), (37, 41, 169, 167), (114, 73, 75, 110), (22, 88, 84, 24), (51, 105, 107, 47), (102, 98, 180, 182), (110, 75, 77, 106), (54, 25, 21, 56), (47, 107, 109, 43), (66, 63, 178, 158), (106, 77, 79, 102), (24, 84, 80, 26), (43, 109, 111, 39), (15, 11, 152, 148), (102, 79, 81, 98), (56, 21, 17, 58), (39, 111, 113, 35), (96, 100, 183, 181), (98, 81, 83, 94), (26, 80, 76, 28), (35, 113, 115, 31), (61, 65, 159, 179), (94, 83, 85, 90), (58, 17, 13, 60), (31, 115, 117, 27), (84, 88, 135, 139), (90, 85, 87, 86), (28, 76, 72, 30), (27, 117, 119, 23), (39, 35, 128, 166), (86, 87, 89, 82), (60, 13, 9, 62), (23, 119, 121, 19), (5, 126, 162, 160), (82, 89, 91, 78), (30, 72, 68, 32), (19, 121, 123, 15), (90, 86, 138, 133), (78, 91, 93, 74), (62, 9, 0, 64), (15, 123, 125, 11), (33, 37, 167, 130), (74, 93, 95, 70), (32, 68, 65, 34), (11, 125, 127, 3), (124, 7, 161, 164), (70, 95, 97, 66), (64, 0, 7, 2), (3, 127, 1, 5), (72, 76, 147, 151), (126, 67, 69, 122), (4, 124, 120, 6), (18, 96, 92, 20), (98, 94, 132, 180), (48, 37, 33, 50), (63, 59, 176, 178), (16, 100, 96, 18), (25, 29, 131, 137), (46, 41, 37, 48), (78, 74, 150, 146), (14, 104, 100, 16), (92, 96, 181, 134), (44, 45, 41, 46), (57, 61, 179, 177), (12, 108, 104, 14), (120, 124, 164, 165), (42, 49, 45, 44), (122, 118, 190, 163), (10, 112, 108, 12), (31, 27, 136, 129), (40, 53, 49, 42), (13, 17, 145, 149), (8, 116, 112, 10), (126, 122, 163, 162), (38, 57, 53, 40), (116, 120, 165, 191), (6, 120, 116, 8), (59, 55, 174, 176), (36, 61, 57, 38), (19, 15, 148, 144), (2, 7, 124, 4), (7, 0, 157, 161), (34, 65, 61, 36), (53, 57, 177, 175), (130, 128, 129, 131), (134, 132, 133, 135), (131, 129, 136, 137), (135, 133, 138, 139), (137, 136, 140, 141), (139, 138, 142, 143), (141, 140, 144, 145), (143, 142, 146, 147), (145, 144, 148, 149), (147, 146, 150, 151), (149, 148, 152, 153), (151, 150, 154, 155), (153, 152, 156, 157), (155, 154, 158, 159), (157, 156, 160, 161), (164, 162, 163, 165), (181, 180, 132, 134), (167, 166, 128, 130), (183, 182, 180, 181), (169, 168, 166, 167), (185, 184, 182, 183), (171, 170, 168, 169), (187, 186, 184, 185), (173, 172, 170, 171), (189, 188, 186, 187), (175, 174, 172, 173), (191, 190, 188, 189), (177, 176, 174, 175), (165, 163, 190, 191), (179, 178, 176, 177), (161, 160, 162, 164), (159, 158, 178, 179), (100, 104, 185, 183), (74, 70, 154, 150), (21, 25, 137, 141), (106, 102, 182, 184), (68, 72, 151, 155), (41, 45, 171, 169), (86, 82, 142, 138), (47, 43, 168, 170), (80, 84, 139, 143), (104, 108, 187, 185), (11, 3, 156, 152), (110, 106, 184, 186), (45, 49, 173, 171), (0, 9, 153, 157), (23, 19, 144, 140), (51, 47, 170, 172), (108, 112, 189, 187), (70, 66, 158, 154), (17, 21, 141, 145), (114, 110, 186, 188), (65, 68, 155, 159), (35, 31, 129, 128), (49, 53, 175, 173), (82, 78, 146, 142), (55, 51, 172, 174), (76, 80, 143, 147), (29, 33, 130, 131), (112, 116, 191, 189), (3, 5, 160, 156), (94, 90, 133, 132), (118, 114, 188, 190), (88, 92, 134, 135), (258, 289, 291, 255), (235, 231, 358, 360), (197, 193, 259, 318), (242, 225, 221, 244), (255, 291, 293, 251), (219, 215, 332, 328), (314, 261, 263, 310), (212, 284, 280, 214), (251, 293, 295, 247), (201, 205, 341, 345), (310, 263, 265, 306), (244, 221, 217, 246), (247, 295, 297, 243), (229, 233, 361, 359), (306, 265, 267, 302), (214, 280, 276, 216), (243, 297, 299, 239), (294, 290, 372, 374), (302, 267, 269, 298), (246, 217, 213, 248), (239, 299, 301, 235), (258, 255, 370, 350), (298, 269, 271, 294), (216, 276, 272, 218), (235, 301, 303, 231), (207, 203, 344, 340), (294, 271, 273, 290), (248, 213, 209, 250), (231, 303, 305, 227), (288, 292, 375, 373), (290, 273, 275, 286), (218, 272, 268, 220), (227, 305, 307, 223), (253, 257, 351, 371), (286, 275, 277, 282), (250, 209, 205, 252), (223, 307, 309, 219), (276, 280, 327, 331), (282, 277, 279, 278), (220, 268, 264, 222), (219, 309, 311, 215), (231, 227, 320, 358), (278, 279, 281, 274), (252, 205, 201, 254), (215, 311, 313, 211), (197, 318, 354, 352), (274, 281, 283, 270), (222, 264, 260, 224), (211, 313, 315, 207), (282, 278, 330, 325), (270, 283, 285, 266), (254, 201, 192, 256), (207, 315, 317, 203), (225, 229, 359, 322), (266, 285, 287, 262), (224, 260, 257, 226), (203, 317, 319, 195), (316, 199, 353, 356), (262, 287, 289, 258), (256, 192, 199, 194), (195, 319, 193, 197), (264, 268, 339, 343), (318, 259, 261, 314), (196, 316, 312, 198), (210, 288, 284, 212), (290, 286, 324, 372), (240, 229, 225, 242), (255, 251, 368, 370), (208, 292, 288, 210), (217, 221, 323, 329), (238, 233, 229, 240), (270, 266, 342, 338), (206, 296, 292, 208), (284, 288, 373, 326), (236, 237, 233, 238), (249, 253, 371, 369), (204, 300, 296, 206), (312, 316, 356, 357), (234, 241, 237, 236), (314, 310, 382, 355), (202, 304, 300, 204), (223, 219, 328, 321), (232, 245, 241, 234), (205, 209, 337, 341), (200, 308, 304, 202), (318, 314, 355, 354), (230, 249, 245, 232), (308, 312, 357, 383), (198, 312, 308, 200), (251, 247, 366, 368), (228, 253, 249, 230), (211, 207, 340, 336), (194, 199, 316, 196), (199, 192, 349, 353), (226, 257, 253, 228), (245, 249, 369, 367), (322, 320, 321, 323), (326, 324, 325, 327), (323, 321, 328, 329), (327, 325, 330, 331), (329, 328, 332, 333), (331, 330, 334, 335), (333, 332, 336, 337), (335, 334, 338, 339), (337, 336, 340, 341), (339, 338, 342, 343), (341, 340, 344, 345), (343, 342, 346, 347), (345, 344, 348, 349), (347, 346, 350, 351), (349, 348, 352, 353), (356, 354, 355, 357), (373, 372, 324, 326), (359, 358, 320, 322), (375, 374, 372, 373), (361, 360, 358, 359), (377, 376, 374, 375), (363, 362, 360, 361), (379, 378, 376, 377), (365, 364, 362, 363), (381, 380, 378, 379), (367, 366, 364, 365), (383, 382, 380, 381), (369, 368, 366, 367), (357, 355, 382, 383), (371, 370, 368, 369), (353, 352, 354, 356), (351, 350, 370, 371), (292, 296, 377, 375), (266, 262, 346, 342), (213, 217, 329, 333), (298, 294, 374, 376), (260, 264, 343, 347), (233, 237, 363, 361), (278, 274, 334, 330), (239, 235, 360, 362), (272, 276, 331, 335), (296, 300, 379, 377), (203, 195, 348, 344), (302, 298, 376, 378), (237, 241, 365, 363), (192, 201, 345, 349), (215, 211, 336, 332), (243, 239, 362, 364), (300, 304, 381, 379), (262, 258, 350, 346), (209, 213, 333, 337), (306, 302, 378, 380), (257, 260, 347, 351), (227, 223, 321, 320), (241, 245, 367, 365), (274, 270, 338, 334), (247, 243, 364, 366), (268, 272, 335, 339), (221, 225, 322, 323), (304, 308, 383, 381), (195, 197, 352, 348), (286, 282, 325, 324), (310, 306, 380, 382), (280, 284, 326, 327), (450, 481, 483, 447), (427, 423, 550, 552), (389, 385, 451, 510), (434, 417, 413, 436), (447, 483, 485, 443), (411, 407, 524, 520), (506, 453, 455, 502), (404, 476, 472, 406), (443, 485, 487, 439), (393, 397, 533, 537), (502, 455, 457, 498), (436, 413, 409, 438), (439, 487, 489, 435), (421, 425, 553, 551), (498, 457, 459, 494), (406, 472, 468, 408), (435, 489, 491, 431), (486, 482, 564, 566), (494, 459, 461, 490), (438, 409, 405, 440), (431, 491, 493, 427), (450, 447, 562, 542), (490, 461, 463, 486), (408, 468, 464, 410), (427, 493, 495, 423), (399, 395, 536, 532), (486, 463, 465, 482), (440, 405, 401, 442), (423, 495, 497, 419), (480, 484, 567, 565), (482, 465, 467, 478), (410, 464, 460, 412), (419, 497, 499, 415), (445, 449, 543, 563), (478, 467, 469, 474), (442, 401, 397, 444), (415, 499, 501, 411), (468, 472, 519, 523), (474, 469, 471, 470), (412, 460, 456, 414), (411, 501, 503, 407), (423, 419, 512, 550), (470, 471, 473, 466), (444, 397, 393, 446), (407, 503, 505, 403), (389, 510, 546, 544), (466, 473, 475, 462), (414, 456, 452, 416), (403, 505, 507, 399), (474, 470, 522, 517), (462, 475, 477, 458), (446, 393, 384, 448), (399, 507, 509, 395), (417, 421, 551, 514), (458, 477, 479, 454), (416, 452, 449, 418), (395, 509, 511, 387), (508, 391, 545, 548), (454, 479, 481, 450), (448, 384, 391, 386), (387, 511, 385, 389), (456, 460, 531, 535), (510, 451, 453, 506), (388, 508, 504, 390), (402, 480, 476, 404), (482, 478, 516, 564), (432, 421, 417, 434), (447, 443, 560, 562), (400, 484, 480, 402), (409, 413, 515, 521), (430, 425, 421, 432), (462, 458, 534, 530), (398, 488, 484, 400), (476, 480, 565, 518), (428, 429, 425, 430), (441, 445, 563, 561), (396, 492, 488, 398), (504, 508, 548, 549), (426, 433, 429, 428), (506, 502, 574, 547), (394, 496, 492, 396), (415, 411, 520, 513), (424, 437, 433, 426), (397, 401, 529, 533), (392, 500, 496, 394), (510, 506, 547, 546), (422, 441, 437, 424), (500, 504, 549, 575), (390, 504, 500, 392), (443, 439, 558, 560), (420, 445, 441, 422), (403, 399, 532, 528), (386, 391, 508, 388), (391, 384, 541, 545), (418, 449, 445, 420), (437, 441, 561, 559), (514, 512, 513, 515), (518, 516, 517, 519), (515, 513, 520, 521), (519, 517, 522, 523), (521, 520, 524, 525), (523, 522, 526, 527), (525, 524, 528, 529), (527, 526, 530, 531), (529, 528, 532, 533), (531, 530, 534, 535), (533, 532, 536, 537), (535, 534, 538, 539), (537, 536, 540, 541), (539, 538, 542, 543), (541, 540, 544, 545), (548, 546, 547, 549), (565, 564, 516, 518), (551, 550, 512, 514), (567, 566, 564, 565), (553, 552, 550, 551), (569, 568, 566, 567), (555, 554, 552, 553), (571, 570, 568, 569), (557, 556, 554, 555), (573, 572, 570, 571), (559, 558, 556, 557), (575, 574, 572, 573), (561, 560, 558, 559), (549, 547, 574, 575), (563, 562, 560, 561), (545, 544, 546, 548), (543, 542, 562, 563), (484, 488, 569, 567), (458, 454, 538, 534), (405, 409, 521, 525), (490, 486, 566, 568), (452, 456, 535, 539), (425, 429, 555, 553), (470, 466, 526, 522), (431, 427, 552, 554), (464, 468, 523, 527), (488, 492, 571, 569), (395, 387, 540, 536), (494, 490, 568, 570), (429, 433, 557, 555), (384, 393, 537, 541), (407, 403, 528, 524), (435, 431, 554, 556), (492, 496, 573, 571), (454, 450, 542, 538), (401, 405, 525, 529), (498, 494, 570, 572), (449, 452, 539, 543), (419, 415, 513, 512), (433, 437, 559, 557), (466, 462, 530, 526), (439, 435, 556, 558), (460, 464, 527, 531), (413, 417, 514, 515), (496, 500, 575, 573), (387, 389, 544, 540), (478, 474, 517, 516), (502, 498, 572, 574), (472, 476, 518, 519)])
me_cube.polygons.foreach_set('use_smooth', [True] * 480)
_k = set([(1, 67), (1, 127), (67, 69), (69, 71), (71, 73), (73, 75), (75, 77), (77, 79), (79, 81), (81, 83), (83, 85), (85, 87), (87, 89), (89, 91), (91, 93), (93, 95), (95, 97), (97, 99), (99, 101), (101, 103), (103, 105), (105, 107), (107, 109), (109, 111), (111, 113), (113, 115), (115, 117), (117, 119), (119, 121), (121, 123), (123, 125), (125, 127), (193, 259), (193, 319), (259, 261), (261, 263), (263, 265), (265, 267), (267, 269), (269, 271), (271, 273), (273, 275), (275, 277), (277, 279), (279, 281), (281, 283), (283, 285), (285, 287), (287, 289), (289, 291), (291, 293), (293, 295), (295, 297), (297, 299), (299, 301), (301, 303), (303, 305), (305, 307), (307, 309), (309, 311), (311, 313), (313, 315), (315, 317), (317, 319), (385, 451), (385, 511), (451, 453), (453, 455), (455, 457), (457, 459), (459, 461), (461, 463), (463, 465), (465, 467), (467, 469), (469, 471), (471, 473), (473, 475), (475, 477), (477, 479), (479, 481), (481, 483), (483, 485), (485, 487), (487, 489), (489, 491), (491, 493), (493, 495), (495, 497), (497, 499), (499, 501), (501, 503), (503, 505), (505, 507), (507, 509), (509, 511)])
me_cube.attributes.new('sharp_edge', 'BOOLEAN', 'EDGE').data.foreach_set('value', [ (min(e.vertices), max(e.vertices)) in _k for e in me_cube.edges])
_uv = me_cube.uv_layers.new(name='UVMap')
_uv.uv.foreach_set('vector', [0.1205, 0.8438, 0.1205, 0.8518, 0.1208, 0.8518, 0.1208, 0.8438, 0.03376, 0.8653, 0.03587, 0.8653, 0.03587, 0.8653, 0.03376, 0.8653, 0.1431, 0.8438, 0.1431, 0.8518, 0.1429, 0.8518, 0.1429, 0.8438, 0.1318, 0.8277, 0.1318, 0.8357, 0.134, 0.8357, 0.134, 0.8277, 0.1208, 0.8438, 0.1208, 0.8518, 0.1214, 0.8518, 0.1214, 0.8438, 0.0424, 0.8653, 0.04435, 0.8653, 0.04435, 0.8653, 0.0424, 0.8653, 0.1423, 0.8438, 0.1423, 0.8518, 0.1412, 0.8518, 0.1412, 0.8438, 0.1296, 0.8277, 0.1296, 0.8357, 0.1275, 0.8357, 0.1275, 0.8277, 0.1214, 0.8438, 0.1214, 0.8518, 0.1224, 0.8518, 0.1224, 0.8438, 0.04851, 0.8572, 0.04746, 0.8572, 0.04746, 0.8572, 0.04851, 0.8572, 0.1412, 0.8438, 0.1412, 0.8518, 0.1398, 0.8518, 0.1398, 0.8438, 0.134, 0.8277, 0.134, 0.8357, 0.1361, 0.8357, 0.1361, 0.8277, 0.1224, 0.8438, 0.1224, 0.8518, 0.1238, 0.8518, 0.1238, 0.8438, 0.03587, 0.8572, 0.03376, 0.8572, 0.03376, 0.8572, 0.03587, 0.8572, 0.1398, 0.8438, 0.1398, 0.8518, 0.1381, 0.8518, 0.1381, 0.8438, 0.1275, 0.8277, 0.1275, 0.8357, 0.1256, 0.8357, 0.1256, 0.8277, 0.1238, 0.8438, 0.1238, 0.8518, 0.1256, 0.8518, 0.1256, 0.8438, 0.04028, 0.8653, 0.03808, 0.8653, 0.03808, 0.8653, 0.04028, 0.8653, 0.1381, 0.8438, 0.1381, 0.8518, 0.1361, 0.8518, 0.1361, 0.8438, 0.1361, 0.8277, 0.1361, 0.8357, 0.1381, 0.8357, 0.1381, 0.8277, 0.1256, 0.8438, 0.1256, 0.8518, 0.1275, 0.8518, 0.1275, 0.8438, 0.02679, 0.8653, 0.027, 0.8653, 0.027, 0.8653, 0.02679, 0.8653, 0.1361, 0.8438, 0.1361, 0.8518, 0.134, 0.8518, 0.134, 0.8438, 0.1256, 0.8277, 0.1256, 0.8357, 0.1238, 0.8357, 0.1238, 0.8277, 0.1275, 0.8438, 0.1275, 0.8518, 0.1296, 0.8518, 0.1296, 0.8438, 0.04746, 0.8653, 0.04851, 0.8653, 0.04851, 0.8653, 0.04746, 0.8653, 0.134, 0.8438, 0.134, 0.8518, 0.1318, 0.8518, 0.1318, 0.8438, 0.1381, 0.8277, 0.1381, 0.8357, 0.1398, 0.8357, 0.1398, 0.8277, 0.1296, 0.8438, 0.1296, 0.8518, 0.1318, 0.8518, 0.1318, 0.8438, 0.03808, 0.8572, 0.04028, 0.8572, 0.04028, 0.8572, 0.03808, 0.8572, 0.1318, 0.8438, 0.1318, 0.8518, 0.1296, 0.8518, 0.1296, 0.8438, 0.1238, 0.8277, 0.1238, 0.8357, 0.1224, 0.8357, 0.1224, 0.8277, 0.1318, 0.8438, 0.1318, 0.8518, 0.134, 0.8518, 0.134, 0.8438, 0.027, 0.8572, 0.02679, 0.8572, 0.02679, 0.8572, 0.027, 0.8572, 0.1296, 0.8438, 0.1296, 0.8518, 0.1275, 0.8518, 0.1275, 0.8438, 0.1398, 0.8277, 0.1398, 0.8357, 0.1412, 0.8357, 0.1412, 0.8277, 0.134, 0.8438, 0.134, 0.8518, 0.1361, 0.8518, 0.1361, 0.8438, 0.0318, 0.8572, 0.03376, 0.8572, 0.03376, 0.8572, 0.0318, 0.8572, 0.1275, 0.8438, 0.1275, 0.8518, 0.1256, 0.8518, 0.1256, 0.8438, 0.1224, 0.8277, 0.1224, 0.8357, 0.1214, 0.8357, 0.1214, 0.8277, 0.1361, 0.8438, 0.1361, 0.8518, 0.1381, 0.8518, 0.1381, 0.8438, 0.03587, 0.8653, 0.03808, 0.8653, 0.03808, 0.8653, 0.03587, 0.8653, 0.1256, 0.8438, 0.1256, 0.8518, 0.1238, 0.8518, 0.1238, 0.8438, 0.1412, 0.8277, 0.1412, 0.8357, 0.1423, 0.8357, 0.1423, 0.8277, 0.1381, 0.8438, 0.1381, 0.8518, 0.1398, 0.8518, 0.1398, 0.8438, 0.04937, 0.8653, 0.04915, 0.8653, 0.04915, 0.8653, 0.04937, 0.8653, 0.1238, 0.8438, 0.1238, 0.8518, 0.1224, 0.8518, 0.1224, 0.8438, 0.1214, 0.8277, 0.1214, 0.8357, 0.1208, 0.8357, 0.1208, 0.8277, 0.1398, 0.8438, 0.1398, 0.8518, 0.1412, 0.8518, 0.1412, 0.8438, 0.03376, 0.8653, 0.0318, 0.8653, 0.0318, 0.8653, 0.03376, 0.8653, 0.1224, 0.8438, 0.1224, 0.8518, 0.1214, 0.8518, 0.1214, 0.8438, 0.1423, 0.8277, 0.1423, 0.8357, 0.1429, 0.8357, 0.1429, 0.8277, 0.1412, 0.8438, 0.1412, 0.8518, 0.1423, 0.8518, 0.1423, 0.8438, 0.03808, 0.8572, 0.03587, 0.8572, 0.03587, 0.8572, 0.03808, 0.8572, 0.1214, 0.8438, 0.1214, 0.8518, 0.1208, 0.8518, 0.1208, 0.8438, 0.1208, 0.8277, 0.1208, 0.8357, 0.1205, 0.8357, 0.1205, 0.8277, 0.1423, 0.8438, 0.1423, 0.8518, 0.1429, 0.8518, 0.1429, 0.8438, 0.04915, 0.8572, 0.04937, 0.8572, 0.04937, 0.8572, 0.04915, 0.8572, 0.1208, 0.8438, 0.1208, 0.8518, 0.1205, 0.8518, 0.1205, 0.8438, 0.1429, 0.8277, 0.1429, 0.8357, 0.1431, 0.8357, 0.1431, 0.8277, 0.1429, 0.8438, 0.1429, 0.8518, 0.1431, 0.8518, 0.1431, 0.8438, 0.02765, 0.8572, 0.02869, 0.8572, 0.02869, 0.8572, 0.02765, 0.8572, 0.1429, 0.8438, 0.1429, 0.8518, 0.1423, 0.8518, 0.1423, 0.8438, 0.1429, 0.8277, 0.1429, 0.8357, 0.1423, 0.8357, 0.1423, 0.8277, 0.1318, 0.8277, 0.1318, 0.8357, 0.1296, 0.8357, 0.1296, 0.8277, 0.03808, 0.8653, 0.03587, 0.8653, 0.03587, 0.8653, 0.03808, 0.8653, 0.1296, 0.8277, 0.1296, 0.8357, 0.1318, 0.8357, 0.1318, 0.8277, 0.027, 0.8653, 0.02765, 0.8653, 0.02765, 0.8653, 0.027, 0.8653, 0.134, 0.8277, 0.134, 0.8357, 0.1318, 0.8357, 0.1318, 0.8277, 0.0424, 0.8572, 0.04028, 0.8572, 0.04028, 0.8572, 0.0424, 0.8572, 0.1275, 0.8277, 0.1275, 0.8357, 0.1296, 0.8357, 0.1296, 0.8277, 0.02869, 0.8653, 0.02765, 0.8653, 0.02765, 0.8653, 0.02869, 0.8653, 0.1361, 0.8277, 0.1361, 0.8357, 0.134, 0.8357, 0.134, 0.8277, 0.03587, 0.8572, 0.03808, 0.8572, 0.03808, 0.8572, 0.03587, 0.8572, 0.1256, 0.8277, 0.1256, 0.8357, 0.1275, 0.8357, 0.1275, 0.8277, 0.02765, 0.8572, 0.027, 0.8572, 0.027, 0.8572, 0.02765, 0.8572, 0.1381, 0.8277, 0.1381, 0.8357, 0.1361, 0.8357, 0.1361, 0.8277, 0.04851, 0.8572, 0.04915, 0.8572, 0.04915, 0.8572, 0.04851, 0.8572, 0.1238, 0.8277, 0.1238, 0.8357, 0.1256, 0.8357, 0.1256, 0.8277, 0.04851, 0.8653, 0.04746, 0.8653, 0.04746, 0.8653, 0.04851, 0.8653, 0.1398, 0.8277, 0.1398, 0.8357, 0.1381, 0.8357, 0.1381, 0.8277, 0.04028, 0.8653, 0.0424, 0.8653, 0.0424, 0.8653, 0.04028, 0.8653, 0.1224, 0.8277, 0.1224, 0.8357, 0.1238, 0.8357, 0.1238, 0.8277, 0.04746, 0.8572, 0.04606, 0.8572, 0.04606, 0.8572, 0.04746, 0.8572, 0.1412, 0.8277, 0.1412, 0.8357, 0.1398, 0.8357, 0.1398, 0.8277, 0.04915, 0.8653, 0.04851, 0.8653, 0.04851, 0.8653, 0.04915, 0.8653, 0.1214, 0.8277, 0.1214, 0.8357, 0.1224, 0.8357, 0.1224, 0.8277, 0.04746, 0.8572, 0.04851, 0.8572, 0.04851, 0.8572, 0.04746, 0.8572, 0.1423, 0.8277, 0.1423, 0.8357, 0.1412, 0.8357, 0.1412, 0.8277, 0.02765, 0.8653, 0.02869, 0.8653, 0.02869, 0.8653, 0.02765, 0.8653, 0.1208, 0.8277, 0.1208, 0.8357, 0.1214, 0.8357, 0.1214, 0.8277, 0.04606, 0.8653, 0.04746, 0.8653, 0.04746, 0.8653, 0.04606, 0.8653, 0.1431, 0.8277, 0.1431, 0.8357, 0.1429, 0.8357, 0.1429, 0.8277, 0.04937, 0.8572, 0.04915, 0.8572, 0.04915, 0.8572, 0.04937, 0.8572, 0.1205, 0.8277, 0.1205, 0.8357, 0.1208, 0.8357, 0.1208, 0.8277, 0.02869, 0.8572, 0.02765, 0.8572, 0.02765, 0.8572, 0.02869, 0.8572, 0.03808, 0.8572, 0.03808, 0.8653, 0.04028, 0.8653, 0.04028, 0.8572, 0.03587, 0.8572, 0.03587, 0.8653, 0.03376, 0.8653, 0.03376, 0.8572, 0.04028, 0.8572, 0.04028, 0.8653, 0.0424, 0.8653, 0.0424, 0.8572, 0.03376, 0.8572, 0.03376, 0.8653, 0.0318, 0.8653, 0.0318, 0.8572, 0.0424, 0.8572, 0.0424, 0.8653, 0.04435, 0.8653, 0.04435, 0.8572, 0.0318, 0.8572, 0.0318, 0.8653, 0.03009, 0.8653, 0.03009, 0.8572, 0.04435, 0.8572, 0.04435, 0.8653, 0.04606, 0.8653, 0.04606, 0.8572, 0.03009, 0.8572, 0.03009, 0.8653, 0.02869, 0.8653, 0.02869, 0.8572, 0.04606, 0.8572, 0.04606, 0.8653, 0.04746, 0.8653, 0.04746, 0.8572, 0.02869, 0.8572, 0.02869, 0.8653, 0.02765, 0.8653, 0.02765, 0.8572, 0.04746, 0.8572, 0.04746, 0.8653, 0.04851, 0.8653, 0.04851, 0.8572, 0.02765, 0.8572, 0.02765, 0.8653, 0.027, 0.8653, 0.027, 0.8572, 0.04851, 0.8572, 0.04851, 0.8653, 0.04915, 0.8653, 0.04915, 0.8572, 0.027, 0.8572, 0.027, 0.8653, 0.02679, 0.8653, 0.02679, 0.8572, 0.04915, 0.8572, 0.04915, 0.8653, 0.04937, 0.8653, 0.04937, 0.8572, 0.04915, 0.8572, 0.04915, 0.8653, 0.04851, 0.8653, 0.04851, 0.8572, 0.03808, 0.8572, 0.03808, 0.8653, 0.03587, 0.8653, 0.03587, 0.8572, 0.03587, 0.8572, 0.03587, 0.8653, 0.03808, 0.8653, 0.03808, 0.8572, 0.04028, 0.8572, 0.04028, 0.8653, 0.03808, 0.8653, 0.03808, 0.8572, 0.03376, 0.8572, 0.03376, 0.8653, 0.03587, 0.8653, 0.03587, 0.8572, 0.0424, 0.8572, 0.0424, 0.8653, 0.04028, 0.8653, 0.04028, 0.8572, 0.0318, 0.8572, 0.0318, 0.8653, 0.03376, 0.8653, 0.03376, 0.8572, 0.04435, 0.8572, 0.04435, 0.8653, 0.0424, 0.8653, 0.0424, 0.8572, 0.03009, 0.8572, 0.03009, 0.8653, 0.0318, 0.8653, 0.0318, 0.8572, 0.04606, 0.8572, 0.04606, 0.8653, 0.04435, 0.8653, 0.04435, 0.8572, 0.02869, 0.8572, 0.02869, 0.8653, 0.03009, 0.8653, 0.03009, 0.8572, 0.04746, 0.8572, 0.04746, 0.8653, 0.04606, 0.8653, 0.04606, 0.8572, 0.02765, 0.8572, 0.02765, 0.8653, 0.02869, 0.8653, 0.02869, 0.8572, 0.04851, 0.8572, 0.04851, 0.8653, 0.04746, 0.8653, 0.04746, 0.8572, 0.027, 0.8572, 0.027, 0.8653, 0.02765, 0.8653, 0.02765, 0.8572, 0.04937, 0.8572, 0.04937, 0.8653, 0.04915, 0.8653, 0.04915, 0.8572, 0.02679, 0.8572, 0.02679, 0.8653, 0.027, 0.8653, 0.027, 0.8572, 0.04028, 0.8572, 0.0424, 0.8572, 0.0424, 0.8572, 0.04028, 0.8572, 0.02765, 0.8653, 0.027, 0.8653, 0.027, 0.8653, 0.02765, 0.8653, 0.04435, 0.8572, 0.0424, 0.8572, 0.0424, 0.8572, 0.04435, 0.8572, 0.0424, 0.8653, 0.04028, 0.8653, 0.04028, 0.8653, 0.0424, 0.8653, 0.027, 0.8572, 0.02765, 0.8572, 0.02765, 0.8572, 0.027, 0.8572, 0.03376, 0.8572, 0.0318, 0.8572, 0.0318, 0.8572, 0.03376, 0.8572, 0.0318, 0.8653, 0.03009, 0.8653, 0.03009, 0.8653, 0.0318, 0.8653, 0.0318, 0.8653, 0.03376, 0.8653, 0.03376, 0.8653, 0.0318, 0.8653, 0.03009, 0.8572, 0.0318, 0.8572, 0.0318, 0.8572, 0.03009, 0.8572, 0.0424, 0.8572, 0.04435, 0.8572, 0.04435, 0.8572, 0.0424, 0.8572, 0.04851, 0.8653, 0.04915, 0.8653, 0.04915, 0.8653, 0.04851, 0.8653, 0.04435, 0.8653, 0.0424, 0.8653, 0.0424, 0.8653, 0.04435, 0.8653, 0.0318, 0.8572, 0.03009, 0.8572, 0.03009, 0.8572, 0.0318, 0.8572, 0.04915, 0.8572, 0.04851, 0.8572, 0.04851, 0.8572, 0.04915, 0.8572, 0.04435, 0.8653, 0.04606, 0.8653, 0.04606, 0.8653, 0.04435, 0.8653, 0.03009, 0.8653, 0.0318, 0.8653, 0.0318, 0.8653, 0.03009, 0.8653, 0.04435, 0.8572, 0.04606, 0.8572, 0.04606, 0.8572, 0.04435, 0.8572, 0.027, 0.8653, 0.02679, 0.8653, 0.02679, 0.8653, 0.027, 0.8653, 0.04606, 0.8572, 0.04435, 0.8572, 0.04435, 0.8572, 0.04606, 0.8572, 0.04606, 0.8653, 0.04435, 0.8653, 0.04435, 0.8653, 0.04606, 0.8653, 0.02679, 0.8572, 0.027, 0.8572, 0.027, 0.8572, 0.02679, 0.8572, 0.03808, 0.8653, 0.04028, 0.8653, 0.04028, 0.8653, 0.03808, 0.8653, 0.03009, 0.8572, 0.02869, 0.8572, 0.02869, 0.8572, 0.03009, 0.8572, 0.03009, 0.8653, 0.02869, 0.8653, 0.02869, 0.8653, 0.03009, 0.8653, 0.02869, 0.8653, 0.03009, 0.8653, 0.03009, 0.8653, 0.02869, 0.8653, 0.02869, 0.8572, 0.03009, 0.8572, 0.03009, 0.8572, 0.02869, 0.8572, 0.04028, 0.8572, 0.03808, 0.8572, 0.03808, 0.8572, 0.04028, 0.8572, 0.04606, 0.8572, 0.04746, 0.8572, 0.04746, 0.8572, 0.04606, 0.8572, 0.04915, 0.8653, 0.04937, 0.8653, 0.04937, 0.8653, 0.04915, 0.8653, 0.03587, 0.8653, 0.03376, 0.8653, 0.03376, 0.8653, 0.03587, 0.8653, 0.04746, 0.8653, 0.04606, 0.8653, 0.04606, 0.8653, 0.04746, 0.8653, 0.03376, 0.8572, 0.03587, 0.8572, 0.03587, 0.8572, 0.03376, 0.8572, 0.04241, 0.8594, 0.04241, 0.8674, 0.04263, 0.8674, 0.04263, 0.8594, 0.2291, 0.8633, 0.2312, 0.8633, 0.2312, 0.8633, 0.2291, 0.8633, 0.06499, 0.8594, 0.06499, 0.8674, 0.06477, 0.8674, 0.06477, 0.8594, 0.0537, 0.8433, 0.0537, 0.8514, 0.0559, 0.8514, 0.0559, 0.8433, 0.04263, 0.8594, 0.04263, 0.8674, 0.04327, 0.8674, 0.04327, 0.8594, 0.2377, 0.8633, 0.2397, 0.8633, 0.2397, 0.8633, 0.2377, 0.8633, 0.06413, 0.8594, 0.06413, 0.8674, 0.06309, 0.8674, 0.06309, 0.8594, 0.0515, 0.8433, 0.0515, 0.8514, 0.04938, 0.8514, 0.04938, 0.8433, 0.04327, 0.8594, 0.04327, 0.8674, 0.04431, 0.8674, 0.04431, 0.8594, 0.2438, 0.8553, 0.2428, 0.8553, 0.2428, 0.8553, 0.2438, 0.8553, 0.06309, 0.8594, 0.06309, 0.8674, 0.06168, 0.8674, 0.06168, 0.8594, 0.0559, 0.8433, 0.0559, 0.8514, 0.05802, 0.8514, 0.05802, 0.8433, 0.04431, 0.8594, 0.04431, 0.8674, 0.04572, 0.8674, 0.04572, 0.8594, 0.2312, 0.8553, 0.2291, 0.8553, 0.2291, 0.8553, 0.2312, 0.8553, 0.06168, 0.8594, 0.06168, 0.8674, 0.05997, 0.8674, 0.05997, 0.8594, 0.04938, 0.8433, 0.04938, 0.8514, 0.04743, 0.8514, 0.04743, 0.8433, 0.04572, 0.8594, 0.04572, 0.8674, 0.04743, 0.8674, 0.04743, 0.8594, 0.2356, 0.8633, 0.2334, 0.8633, 0.2334, 0.8633, 0.2356, 0.8633, 0.05997, 0.8594, 0.05997, 0.8674, 0.05802, 0.8674, 0.05802, 0.8594, 0.05802, 0.8433, 0.05802, 0.8514, 0.05997, 0.8514, 0.05997, 0.8433, 0.04743, 0.8594, 0.04743, 0.8674, 0.04938, 0.8674, 0.04938, 0.8594, 0.2221, 0.8633, 0.2223, 0.8633, 0.2223, 0.8633, 0.2221, 0.8633, 0.05802, 0.8594, 0.05802, 0.8674, 0.0559, 0.8674, 0.0559, 0.8594, 0.04743, 0.8433, 0.04743, 0.8514, 0.04572, 0.8514, 0.04572, 0.8433, 0.04938, 0.8594, 0.04938, 0.8674, 0.0515, 0.8674, 0.0515, 0.8594, 0.2428, 0.8633, 0.2438, 0.8633, 0.2438, 0.8633, 0.2428, 0.8633, 0.0559, 0.8594, 0.0559, 0.8674, 0.0537, 0.8674, 0.0537, 0.8594, 0.05997, 0.8433, 0.05997, 0.8514, 0.06168, 0.8514, 0.06168, 0.8433, 0.0515, 0.8594, 0.0515, 0.8674, 0.0537, 0.8674, 0.0537, 0.8594, 0.2334, 0.8553, 0.2356, 0.8553, 0.2356, 0.8553, 0.2334, 0.8553, 0.0537, 0.8594, 0.0537, 0.8674, 0.0515, 0.8674, 0.0515, 0.8594, 0.04572, 0.8433, 0.04572, 0.8514, 0.04431, 0.8514, 0.04431, 0.8433, 0.0537, 0.8594, 0.0537, 0.8674, 0.0559, 0.8674, 0.0559, 0.8594, 0.2223, 0.8553, 0.2221, 0.8553, 0.2221, 0.8553, 0.2223, 0.8553, 0.0515, 0.8594, 0.0515, 0.8674, 0.04938, 0.8674, 0.04938, 0.8594, 0.06168, 0.8433, 0.06168, 0.8514, 0.06309, 0.8514, 0.06309, 0.8433, 0.0559, 0.8594, 0.0559, 0.8674, 0.05802, 0.8674, 0.05802, 0.8594, 0.2271, 0.8553, 0.2291, 0.8553, 0.2291, 0.8553, 0.2271, 0.8553, 0.04938, 0.8594, 0.04938, 0.8674, 0.04743, 0.8674, 0.04743, 0.8594, 0.04431, 0.8433, 0.04431, 0.8514, 0.04327, 0.8514, 0.04327, 0.8433, 0.05802, 0.8594, 0.05802, 0.8674, 0.05997, 0.8674, 0.05997, 0.8594, 0.2312, 0.8633, 0.2334, 0.8633, 0.2334, 0.8633, 0.2312, 0.8633, 0.04743, 0.8594, 0.04743, 0.8674, 0.04572, 0.8674, 0.04572, 0.8594, 0.06309, 0.8433, 0.06309, 0.8514, 0.06413, 0.8514, 0.06413, 0.8433, 0.05997, 0.8594, 0.05997, 0.8674, 0.06168, 0.8674, 0.06168, 0.8594, 0.2447, 0.8633, 0.2445, 0.8633, 0.2445, 0.8633, 0.2447, 0.8633, 0.04572, 0.8594, 0.04572, 0.8674, 0.04431, 0.8674, 0.04431, 0.8594, 0.04327, 0.8433, 0.04327, 0.8514, 0.04263, 0.8514, 0.04263, 0.8433, 0.06168, 0.8594, 0.06168, 0.8674, 0.06309, 0.8674, 0.06309, 0.8594, 0.2291, 0.8633, 0.2271, 0.8633, 0.2271, 0.8633, 0.2291, 0.8633, 0.04431, 0.8594, 0.04431, 0.8674, 0.04327, 0.8674, 0.04327, 0.8594, 0.06413, 0.8433, 0.06413, 0.8514, 0.06477, 0.8514, 0.06477, 0.8433, 0.06309, 0.8594, 0.06309, 0.8674, 0.06413, 0.8674, 0.06413, 0.8594, 0.2334, 0.8553, 0.2312, 0.8553, 0.2312, 0.8553, 0.2334, 0.8553, 0.04327, 0.8594, 0.04327, 0.8674, 0.04263, 0.8674, 0.04263, 0.8594, 0.04263, 0.8433, 0.04263, 0.8514, 0.04241, 0.8514, 0.04241, 0.8433, 0.06413, 0.8594, 0.06413, 0.8674, 0.06477, 0.8674, 0.06477, 0.8594, 0.2445, 0.8553, 0.2447, 0.8553, 0.2447, 0.8553, 0.2445, 0.8553, 0.04263, 0.8594, 0.04263, 0.8674, 0.04241, 0.8674, 0.04241, 0.8594, 0.06477, 0.8433, 0.06477, 0.8514, 0.06499, 0.8514, 0.06499, 0.8433, 0.06477, 0.8594, 0.06477, 0.8674, 0.06499, 0.8674, 0.06499, 0.8594, 0.223, 0.8553, 0.224, 0.8553, 0.224, 0.8553, 0.223, 0.8553, 0.06477, 0.8594, 0.06477, 0.8674, 0.06413, 0.8674, 0.06413, 0.8594, 0.06477, 0.8433, 0.06477, 0.8514, 0.06413, 0.8514, 0.06413, 0.8433, 0.0537, 0.8433, 0.0537, 0.8514, 0.0515, 0.8514, 0.0515, 0.8433, 0.2334, 0.8633, 0.2312, 0.8633, 0.2312, 0.8633, 0.2334, 0.8633, 0.0515, 0.8433, 0.0515, 0.8514, 0.0537, 0.8514, 0.0537, 0.8433, 0.2223, 0.8633, 0.223, 0.8633, 0.223, 0.8633, 0.2223, 0.8633, 0.0559, 0.8433, 0.0559, 0.8514, 0.0537, 0.8514, 0.0537, 0.8433, 0.2377, 0.8553, 0.2356, 0.8553, 0.2356, 0.8553, 0.2377, 0.8553, 0.04938, 0.8433, 0.04938, 0.8514, 0.0515, 0.8514, 0.0515, 0.8433, 0.224, 0.8633, 0.223, 0.8633, 0.223, 0.8633, 0.224, 0.8633, 0.05802, 0.8433, 0.05802, 0.8514, 0.0559, 0.8514, 0.0559, 0.8433, 0.2312, 0.8553, 0.2334, 0.8553, 0.2334, 0.8553, 0.2312, 0.8553, 0.04743, 0.8433, 0.04743, 0.8514, 0.04938, 0.8514, 0.04938, 0.8433, 0.223, 0.8553, 0.2223, 0.8553, 0.2223, 0.8553, 0.223, 0.8553, 0.05997, 0.8433, 0.05997, 0.8514, 0.05802, 0.8514, 0.05802, 0.8433, 0.2438, 0.8553, 0.2445, 0.8553, 0.2445, 0.8553, 0.2438, 0.8553, 0.04572, 0.8433, 0.04572, 0.8514, 0.04743, 0.8514, 0.04743, 0.8433, 0.2438, 0.8633, 0.2428, 0.8633, 0.2428, 0.8633, 0.2438, 0.8633, 0.06168, 0.8433, 0.06168, 0.8514, 0.05997, 0.8514, 0.05997, 0.8433, 0.2356, 0.8633, 0.2377, 0.8633, 0.2377, 0.8633, 0.2356, 0.8633, 0.04431, 0.8433, 0.04431, 0.8514, 0.04572, 0.8514, 0.04572, 0.8433, 0.2428, 0.8553, 0.2414, 0.8553, 0.2414, 0.8553, 0.2428, 0.8553, 0.06309, 0.8433, 0.06309, 0.8514, 0.06168, 0.8514, 0.06168, 0.8433, 0.2445, 0.8633, 0.2438, 0.8633, 0.2438, 0.8633, 0.2445, 0.8633, 0.04327, 0.8433, 0.04327, 0.8514, 0.04431, 0.8514, 0.04431, 0.8433, 0.2428, 0.8553, 0.2438, 0.8553, 0.2438, 0.8553, 0.2428, 0.8553, 0.06413, 0.8433, 0.06413, 0.8514, 0.06309, 0.8514, 0.06309, 0.8433, 0.223, 0.8633, 0.224, 0.8633, 0.224, 0.8633, 0.223, 0.8633, 0.04263, 0.8433, 0.04263, 0.8514, 0.04327, 0.8514, 0.04327, 0.8433, 0.2414, 0.8633, 0.2428, 0.8633, 0.2428, 0.8633, 0.2414, 0.8633, 0.06499, 0.8433, 0.06499, 0.8514, 0.06477, 0.8514, 0.06477, 0.8433, 0.2447, 0.8553, 0.2445, 0.8553, 0.2445, 0.8553, 0.2447, 0.8553, 0.04241, 0.8433, 0.04241, 0.8514, 0.04263, 0.8514, 0.04263, 0.8433, 0.224, 0.8553, 0.223, 0.8553, 0.223, 0.8553, 0.224, 0.8553, 0.2334, 0.8553, 0.2334, 0.8633, 0.2356, 0.8633, 0.2356, 0.8553, 0.2312, 0.8553, 0.2312, 0.8633, 0.2291, 0.8633, 0.2291, 0.8553, 0.2356, 0.8553, 0.2356, 0.8633, 0.2377, 0.8633, 0.2377, 0.8553, 0.2291, 0.8553, 0.2291, 0.8633, 0.2271, 0.8633, 0.2271, 0.8553, 0.2377, 0.8553, 0.2377, 0.8633, 0.2397, 0.8633, 0.2397, 0.8553, 0.2271, 0.8553, 0.2271, 0.8633, 0.2254, 0.8633, 0.2254, 0.8553, 0.2397, 0.8553, 0.2397, 0.8633, 0.2414, 0.8633, 0.2414, 0.8553, 0.2254, 0.8553, 0.2254, 0.8633, 0.224, 0.8633, 0.224, 0.8553, 0.2414, 0.8553, 0.2414, 0.8633, 0.2428, 0.8633, 0.2428, 0.8553, 0.224, 0.8553, 0.224, 0.8633, 0.223, 0.8633, 0.223, 0.8553, 0.2428, 0.8553, 0.2428, 0.8633, 0.2438, 0.8633, 0.2438, 0.8553, 0.223, 0.8553, 0.223, 0.8633, 0.2223, 0.8633, 0.2223, 0.8553, 0.2438, 0.8553, 0.2438, 0.8633, 0.2445, 0.8633, 0.2445, 0.8553, 0.2223, 0.8553, 0.2223, 0.8633, 0.2221, 0.8633, 0.2221, 0.8553, 0.2445, 0.8553, 0.2445, 0.8633, 0.2447, 0.8633, 0.2447, 0.8553, 0.2445, 0.8553, 0.2445, 0.8633, 0.2438, 0.8633, 0.2438, 0.8553, 0.2334, 0.8553, 0.2334, 0.8633, 0.2312, 0.8633, 0.2312, 0.8553, 0.2312, 0.8553, 0.2312, 0.8633, 0.2334, 0.8633, 0.2334, 0.8553, 0.2356, 0.8553, 0.2356, 0.8633, 0.2334, 0.8633, 0.2334, 0.8553, 0.2291, 0.8553, 0.2291, 0.8633, 0.2312, 0.8633, 0.2312, 0.8553, 0.2377, 0.8553, 0.2377, 0.8633, 0.2356, 0.8633, 0.2356, 0.8553, 0.2271, 0.8553, 0.2271, 0.8633, 0.2291, 0.8633, 0.2291, 0.8553, 0.2397, 0.8553, 0.2397, 0.8633, 0.2377, 0.8633, 0.2377, 0.8553, 0.2254, 0.8553, 0.2254, 0.8633, 0.2271, 0.8633, 0.2271, 0.8553, 0.2414, 0.8553, 0.2414, 0.8633, 0.2397, 0.8633, 0.2397, 0.8553, 0.224, 0.8553, 0.224, 0.8633, 0.2254, 0.8633, 0.2254, 0.8553, 0.2428, 0.8553, 0.2428, 0.8633, 0.2414, 0.8633, 0.2414, 0.8553, 0.223, 0.8553, 0.223, 0.8633, 0.224, 0.8633, 0.224, 0.8553, 0.2438, 0.8553, 0.2438, 0.8633, 0.2428, 0.8633, 0.2428, 0.8553, 0.2223, 0.8553, 0.2223, 0.8633, 0.223, 0.8633, 0.223, 0.8553, 0.2447, 0.8553, 0.2447, 0.8633, 0.2445, 0.8633, 0.2445, 0.8553, 0.2221, 0.8553, 0.2221, 0.8633, 0.2223, 0.8633, 0.2223, 0.8553, 0.2356, 0.8553, 0.2377, 0.8553, 0.2377, 0.8553, 0.2356, 0.8553, 0.223, 0.8633, 0.2223, 0.8633, 0.2223, 0.8633, 0.223, 0.8633, 0.2397, 0.8553, 0.2377, 0.8553, 0.2377, 0.8553, 0.2397, 0.8553, 0.2377, 0.8633, 0.2356, 0.8633, 0.2356, 0.8633, 0.2377, 0.8633, 0.2223, 0.8553, 0.223, 0.8553, 0.223, 0.8553, 0.2223, 0.8553, 0.2291, 0.8553, 0.2271, 0.8553, 0.2271, 0.8553, 0.2291, 0.8553, 0.2271, 0.8633, 0.2254, 0.8633, 0.2254, 0.8633, 0.2271, 0.8633, 0.2271, 0.8633, 0.2291, 0.8633, 0.2291, 0.8633, 0.2271, 0.8633, 0.2254, 0.8553, 0.2271, 0.8553, 0.2271, 0.8553, 0.2254, 0.8553, 0.2377, 0.8553, 0.2397, 0.8553, 0.2397, 0.8553, 0.2377, 0.8553, 0.2438, 0.8633, 0.2445, 0.8633, 0.2445, 0.8633, 0.2438, 0.8633, 0.2397, 0.8633, 0.2377, 0.8633, 0.2377, 0.8633, 0.2397, 0.8633, 0.2271, 0.8553, 0.2254, 0.8553, 0.2254, 0.8553, 0.2271, 0.8553, 0.2445, 0.8553, 0.2438, 0.8553, 0.2438, 0.8553, 0.2445, 0.8553, 0.2397, 0.8633, 0.2414, 0.8633, 0.2414, 0.8633, 0.2397, 0.8633, 0.2254, 0.8633, 0.2271, 0.8633, 0.2271, 0.8633, 0.2254, 0.8633, 0.2397, 0.8553, 0.2414, 0.8553, 0.2414, 0.8553, 0.2397, 0.8553, 0.2223, 0.8633, 0.2221, 0.8633, 0.2221, 0.8633, 0.2223, 0.8633, 0.2414, 0.8553, 0.2397, 0.8553, 0.2397, 0.8553, 0.2414, 0.8553, 0.2414, 0.8633, 0.2397, 0.8633, 0.2397, 0.8633, 0.2414, 0.8633, 0.2221, 0.8553, 0.2223, 0.8553, 0.2223, 0.8553, 0.2221, 0.8553, 0.2334, 0.8633, 0.2356, 0.8633, 0.2356, 0.8633, 0.2334, 0.8633, 0.2254, 0.8553, 0.224, 0.8553, 0.224, 0.8553, 0.2254, 0.8553, 0.2254, 0.8633, 0.224, 0.8633, 0.224, 0.8633, 0.2254, 0.8633, 0.224, 0.8633, 0.2254, 0.8633, 0.2254, 0.8633, 0.224, 0.8633, 0.224, 0.8553, 0.2254, 0.8553, 0.2254, 0.8553, 0.224, 0.8553, 0.2356, 0.8553, 0.2334, 0.8553, 0.2334, 0.8553, 0.2356, 0.8553, 0.2414, 0.8553, 0.2428, 0.8553, 0.2428, 0.8553, 0.2414, 0.8553, 0.2445, 0.8633, 0.2447, 0.8633, 0.2447, 0.8633, 0.2445, 0.8633, 0.2312, 0.8633, 0.2291, 0.8633, 0.2291, 0.8633, 0.2312, 0.8633, 0.2428, 0.8633, 0.2414, 0.8633, 0.2414, 0.8633, 0.2428, 0.8633, 0.2291, 0.8553, 0.2312, 0.8553, 0.2312, 0.8553, 0.2291, 0.8553, 0.04241, 0.8594, 0.04241, 0.8674, 0.04263, 0.8674, 0.04263, 0.8594, 0.2291, 0.8633, 0.2312, 0.8633, 0.2312, 0.8633, 0.2291, 0.8633, 0.06499, 0.8594, 0.06499, 0.8674, 0.06477, 0.8674, 0.06477, 0.8594, 0.0537, 0.8433, 0.0537, 0.8514, 0.0559, 0.8514, 0.0559, 0.8433, 0.04263, 0.8594, 0.04263, 0.8674, 0.04327, 0.8674, 0.04327, 0.8594, 0.2377, 0.8633, 0.2397, 0.8633, 0.2397, 0.8633, 0.2377, 0.8633, 0.06413, 0.8594, 0.06413, 0.8674, 0.06309, 0.8674, 0.06309, 0.8594, 0.0515, 0.8433, 0.0515, 0.8514, 0.04938, 0.8514, 0.04938, 0.8433, 0.04327, 0.8594, 0.04327, 0.8674, 0.04431, 0.8674, 0.04431, 0.8594, 0.2438, 0.8553, 0.2428, 0.8553, 0.2428, 0.8553, 0.2438, 0.8553, 0.06309, 0.8594, 0.06309, 0.8674, 0.06168, 0.8674, 0.06168, 0.8594, 0.0559, 0.8433, 0.0559, 0.8514, 0.05802, 0.8514, 0.05802, 0.8433, 0.04431, 0.8594, 0.04431, 0.8674, 0.04572, 0.8674, 0.04572, 0.8594, 0.2312, 0.8553, 0.2291, 0.8553, 0.2291, 0.8553, 0.2312, 0.8553, 0.06168, 0.8594, 0.06168, 0.8674, 0.05997, 0.8674, 0.05997, 0.8594, 0.04938, 0.8433, 0.04938, 0.8514, 0.04743, 0.8514, 0.04743, 0.8433, 0.04572, 0.8594, 0.04572, 0.8674, 0.04743, 0.8674, 0.04743, 0.8594, 0.2356, 0.8633, 0.2334, 0.8633, 0.2334, 0.8633, 0.2356, 0.8633, 0.05997, 0.8594, 0.05997, 0.8674, 0.05802, 0.8674, 0.05802, 0.8594, 0.05802, 0.8433, 0.05802, 0.8514, 0.05997, 0.8514, 0.05997, 0.8433, 0.04743, 0.8594, 0.04743, 0.8674, 0.04938, 0.8674, 0.04938, 0.8594, 0.2221, 0.8633, 0.2223, 0.8633, 0.2223, 0.8633, 0.2221, 0.8633, 0.05802, 0.8594, 0.05802, 0.8674, 0.0559, 0.8674, 0.0559, 0.8594, 0.04743, 0.8433, 0.04743, 0.8514, 0.04572, 0.8514, 0.04572, 0.8433, 0.04938, 0.8594, 0.04938, 0.8674, 0.0515, 0.8674, 0.0515, 0.8594, 0.2428, 0.8633, 0.2438, 0.8633, 0.2438, 0.8633, 0.2428, 0.8633, 0.0559, 0.8594, 0.0559, 0.8674, 0.0537, 0.8674, 0.0537, 0.8594, 0.05997, 0.8433, 0.05997, 0.8514, 0.06168, 0.8514, 0.06168, 0.8433, 0.0515, 0.8594, 0.0515, 0.8674, 0.0537, 0.8674, 0.0537, 0.8594, 0.2334, 0.8553, 0.2356, 0.8553, 0.2356, 0.8553, 0.2334, 0.8553, 0.0537, 0.8594, 0.0537, 0.8674, 0.0515, 0.8674, 0.0515, 0.8594, 0.04572, 0.8433, 0.04572, 0.8514, 0.04431, 0.8514, 0.04431, 0.8433, 0.0537, 0.8594, 0.0537, 0.8674, 0.0559, 0.8674, 0.0559, 0.8594, 0.2223, 0.8553, 0.2221, 0.8553, 0.2221, 0.8553, 0.2223, 0.8553, 0.0515, 0.8594, 0.0515, 0.8674, 0.04938, 0.8674, 0.04938, 0.8594, 0.06168, 0.8433, 0.06168, 0.8514, 0.06309, 0.8514, 0.06309, 0.8433, 0.0559, 0.8594, 0.0559, 0.8674, 0.05802, 0.8674, 0.05802, 0.8594, 0.2271, 0.8553, 0.2291, 0.8553, 0.2291, 0.8553, 0.2271, 0.8553, 0.04938, 0.8594, 0.04938, 0.8674, 0.04743, 0.8674, 0.04743, 0.8594, 0.04431, 0.8433, 0.04431, 0.8514, 0.04327, 0.8514, 0.04327, 0.8433, 0.05802, 0.8594, 0.05802, 0.8674, 0.05997, 0.8674, 0.05997, 0.8594, 0.2312, 0.8633, 0.2334, 0.8633, 0.2334, 0.8633, 0.2312, 0.8633, 0.04743, 0.8594, 0.04743, 0.8674, 0.04572, 0.8674, 0.04572, 0.8594, 0.06309, 0.8433, 0.06309, 0.8514, 0.06413, 0.8514, 0.06413, 0.8433, 0.05997, 0.8594, 0.05997, 0.8674, 0.06168, 0.8674, 0.06168, 0.8594, 0.2447, 0.8633, 0.2445, 0.8633, 0.2445, 0.8633, 0.2447, 0.8633, 0.04572, 0.8594, 0.04572, 0.8674, 0.04431, 0.8674, 0.04431, 0.8594, 0.04327, 0.8433, 0.04327, 0.8514, 0.04263, 0.8514, 0.04263, 0.8433, 0.06168, 0.8594, 0.06168, 0.8674, 0.06309, 0.8674, 0.06309, 0.8594, 0.2291, 0.8633, 0.2271, 0.8633, 0.2271, 0.8633, 0.2291, 0.8633, 0.04431, 0.8594, 0.04431, 0.8674, 0.04327, 0.8674, 0.04327, 0.8594, 0.06413, 0.8433, 0.06413, 0.8514, 0.06477, 0.8514, 0.06477, 0.8433, 0.06309, 0.8594, 0.06309, 0.8674, 0.06413, 0.8674, 0.06413, 0.8594, 0.2334, 0.8553, 0.2312, 0.8553, 0.2312, 0.8553, 0.2334, 0.8553, 0.04327, 0.8594, 0.04327, 0.8674, 0.04263, 0.8674, 0.04263, 0.8594, 0.04263, 0.8433, 0.04263, 0.8514, 0.04241, 0.8514, 0.04241, 0.8433, 0.06413, 0.8594, 0.06413, 0.8674, 0.06477, 0.8674, 0.06477, 0.8594, 0.2445, 0.8553, 0.2447, 0.8553, 0.2447, 0.8553, 0.2445, 0.8553, 0.04263, 0.8594, 0.04263, 0.8674, 0.04241, 0.8674, 0.04241, 0.8594, 0.06477, 0.8433, 0.06477, 0.8514, 0.06499, 0.8514, 0.06499, 0.8433, 0.06477, 0.8594, 0.06477, 0.8674, 0.06499, 0.8674, 0.06499, 0.8594, 0.223, 0.8553, 0.224, 0.8553, 0.224, 0.8553, 0.223, 0.8553, 0.06477, 0.8594, 0.06477, 0.8674, 0.06413, 0.8674, 0.06413, 0.8594, 0.06477, 0.8433, 0.06477, 0.8514, 0.06413, 0.8514, 0.06413, 0.8433, 0.0537, 0.8433, 0.0537, 0.8514, 0.0515, 0.8514, 0.0515, 0.8433, 0.2334, 0.8633, 0.2312, 0.8633, 0.2312, 0.8633, 0.2334, 0.8633, 0.0515, 0.8433, 0.0515, 0.8514, 0.0537, 0.8514, 0.0537, 0.8433, 0.2223, 0.8633, 0.223, 0.8633, 0.223, 0.8633, 0.2223, 0.8633, 0.0559, 0.8433, 0.0559, 0.8514, 0.0537, 0.8514, 0.0537, 0.8433, 0.2377, 0.8553, 0.2356, 0.8553, 0.2356, 0.8553, 0.2377, 0.8553, 0.04938, 0.8433, 0.04938, 0.8514, 0.0515, 0.8514, 0.0515, 0.8433, 0.224, 0.8633, 0.223, 0.8633, 0.223, 0.8633, 0.224, 0.8633, 0.05802, 0.8433, 0.05802, 0.8514, 0.0559, 0.8514, 0.0559, 0.8433, 0.2312, 0.8553, 0.2334, 0.8553, 0.2334, 0.8553, 0.2312, 0.8553, 0.04743, 0.8433, 0.04743, 0.8514, 0.04938, 0.8514, 0.04938, 0.8433, 0.223, 0.8553, 0.2223, 0.8553, 0.2223, 0.8553, 0.223, 0.8553, 0.05997, 0.8433, 0.05997, 0.8514, 0.05802, 0.8514, 0.05802, 0.8433, 0.2438, 0.8553, 0.2445, 0.8553, 0.2445, 0.8553, 0.2438, 0.8553, 0.04572, 0.8433, 0.04572, 0.8514, 0.04743, 0.8514, 0.04743, 0.8433, 0.2438, 0.8633, 0.2428, 0.8633, 0.2428, 0.8633, 0.2438, 0.8633, 0.06168, 0.8433, 0.06168, 0.8514, 0.05997, 0.8514, 0.05997, 0.8433, 0.2356, 0.8633, 0.2377, 0.8633, 0.2377, 0.8633, 0.2356, 0.8633, 0.04431, 0.8433, 0.04431, 0.8514, 0.04572, 0.8514, 0.04572, 0.8433, 0.2428, 0.8553, 0.2414, 0.8553, 0.2414, 0.8553, 0.2428, 0.8553, 0.06309, 0.8433, 0.06309, 0.8514, 0.06168, 0.8514, 0.06168, 0.8433, 0.2445, 0.8633, 0.2438, 0.8633, 0.2438, 0.8633, 0.2445, 0.8633, 0.04327, 0.8433, 0.04327, 0.8514, 0.04431, 0.8514, 0.04431, 0.8433, 0.2428, 0.8553, 0.2438, 0.8553, 0.2438, 0.8553, 0.2428, 0.8553, 0.06413, 0.8433, 0.06413, 0.8514, 0.06309, 0.8514, 0.06309, 0.8433, 0.223, 0.8633, 0.224, 0.8633, 0.224, 0.8633, 0.223, 0.8633, 0.04263, 0.8433, 0.04263, 0.8514, 0.04327, 0.8514, 0.04327, 0.8433, 0.2414, 0.8633, 0.2428, 0.8633, 0.2428, 0.8633, 0.2414, 0.8633, 0.06499, 0.8433, 0.06499, 0.8514, 0.06477, 0.8514, 0.06477, 0.8433, 0.2447, 0.8553, 0.2445, 0.8553, 0.2445, 0.8553, 0.2447, 0.8553, 0.04241, 0.8433, 0.04241, 0.8514, 0.04263, 0.8514, 0.04263, 0.8433, 0.224, 0.8553, 0.223, 0.8553, 0.223, 0.8553, 0.224, 0.8553, 0.2334, 0.8553, 0.2334, 0.8633, 0.2356, 0.8633, 0.2356, 0.8553, 0.2312, 0.8553, 0.2312, 0.8633, 0.2291, 0.8633, 0.2291, 0.8553, 0.2356, 0.8553, 0.2356, 0.8633, 0.2377, 0.8633, 0.2377, 0.8553, 0.2291, 0.8553, 0.2291, 0.8633, 0.2271, 0.8633, 0.2271, 0.8553, 0.2377, 0.8553, 0.2377, 0.8633, 0.2397, 0.8633, 0.2397, 0.8553, 0.2271, 0.8553, 0.2271, 0.8633, 0.2254, 0.8633, 0.2254, 0.8553, 0.2397, 0.8553, 0.2397, 0.8633, 0.2414, 0.8633, 0.2414, 0.8553, 0.2254, 0.8553, 0.2254, 0.8633, 0.224, 0.8633, 0.224, 0.8553, 0.2414, 0.8553, 0.2414, 0.8633, 0.2428, 0.8633, 0.2428, 0.8553, 0.224, 0.8553, 0.224, 0.8633, 0.223, 0.8633, 0.223, 0.8553, 0.2428, 0.8553, 0.2428, 0.8633, 0.2438, 0.8633, 0.2438, 0.8553, 0.223, 0.8553, 0.223, 0.8633, 0.2223, 0.8633, 0.2223, 0.8553, 0.2438, 0.8553, 0.2438, 0.8633, 0.2445, 0.8633, 0.2445, 0.8553, 0.2223, 0.8553, 0.2223, 0.8633, 0.2221, 0.8633, 0.2221, 0.8553, 0.2445, 0.8553, 0.2445, 0.8633, 0.2447, 0.8633, 0.2447, 0.8553, 0.2445, 0.8553, 0.2445, 0.8633, 0.2438, 0.8633, 0.2438, 0.8553, 0.2334, 0.8553, 0.2334, 0.8633, 0.2312, 0.8633, 0.2312, 0.8553, 0.2312, 0.8553, 0.2312, 0.8633, 0.2334, 0.8633, 0.2334, 0.8553, 0.2356, 0.8553, 0.2356, 0.8633, 0.2334, 0.8633, 0.2334, 0.8553, 0.2291, 0.8553, 0.2291, 0.8633, 0.2312, 0.8633, 0.2312, 0.8553, 0.2377, 0.8553, 0.2377, 0.8633, 0.2356, 0.8633, 0.2356, 0.8553, 0.2271, 0.8553, 0.2271, 0.8633, 0.2291, 0.8633, 0.2291, 0.8553, 0.2397, 0.8553, 0.2397, 0.8633, 0.2377, 0.8633, 0.2377, 0.8553, 0.2254, 0.8553, 0.2254, 0.8633, 0.2271, 0.8633, 0.2271, 0.8553, 0.2414, 0.8553, 0.2414, 0.8633, 0.2397, 0.8633, 0.2397, 0.8553, 0.224, 0.8553, 0.224, 0.8633, 0.2254, 0.8633, 0.2254, 0.8553, 0.2428, 0.8553, 0.2428, 0.8633, 0.2414, 0.8633, 0.2414, 0.8553, 0.223, 0.8553, 0.223, 0.8633, 0.224, 0.8633, 0.224, 0.8553, 0.2438, 0.8553, 0.2438, 0.8633, 0.2428, 0.8633, 0.2428, 0.8553, 0.2223, 0.8553, 0.2223, 0.8633, 0.223, 0.8633, 0.223, 0.8553, 0.2447, 0.8553, 0.2447, 0.8633, 0.2445, 0.8633, 0.2445, 0.8553, 0.2221, 0.8553, 0.2221, 0.8633, 0.2223, 0.8633, 0.2223, 0.8553, 0.2356, 0.8553, 0.2377, 0.8553, 0.2377, 0.8553, 0.2356, 0.8553, 0.223, 0.8633, 0.2223, 0.8633, 0.2223, 0.8633, 0.223, 0.8633, 0.2397, 0.8553, 0.2377, 0.8553, 0.2377, 0.8553, 0.2397, 0.8553, 0.2377, 0.8633, 0.2356, 0.8633, 0.2356, 0.8633, 0.2377, 0.8633, 0.2223, 0.8553, 0.223, 0.8553, 0.223, 0.8553, 0.2223, 0.8553, 0.2291, 0.8553, 0.2271, 0.8553, 0.2271, 0.8553, 0.2291, 0.8553, 0.2271, 0.8633, 0.2254, 0.8633, 0.2254, 0.8633, 0.2271, 0.8633, 0.2271, 0.8633, 0.2291, 0.8633, 0.2291, 0.8633, 0.2271, 0.8633, 0.2254, 0.8553, 0.2271, 0.8553, 0.2271, 0.8553, 0.2254, 0.8553, 0.2377, 0.8553, 0.2397, 0.8553, 0.2397, 0.8553, 0.2377, 0.8553, 0.2438, 0.8633, 0.2445, 0.8633, 0.2445, 0.8633, 0.2438, 0.8633, 0.2397, 0.8633, 0.2377, 0.8633, 0.2377, 0.8633, 0.2397, 0.8633, 0.2271, 0.8553, 0.2254, 0.8553, 0.2254, 0.8553, 0.2271, 0.8553, 0.2445, 0.8553, 0.2438, 0.8553, 0.2438, 0.8553, 0.2445, 0.8553, 0.2397, 0.8633, 0.2414, 0.8633, 0.2414, 0.8633, 0.2397, 0.8633, 0.2254, 0.8633, 0.2271, 0.8633, 0.2271, 0.8633, 0.2254, 0.8633, 0.2397, 0.8553, 0.2414, 0.8553, 0.2414, 0.8553, 0.2397, 0.8553, 0.2223, 0.8633, 0.2221, 0.8633, 0.2221, 0.8633, 0.2223, 0.8633, 0.2414, 0.8553, 0.2397, 0.8553, 0.2397, 0.8553, 0.2414, 0.8553, 0.2414, 0.8633, 0.2397, 0.8633, 0.2397, 0.8633, 0.2414, 0.8633, 0.2221, 0.8553, 0.2223, 0.8553, 0.2223, 0.8553, 0.2221, 0.8553, 0.2334, 0.8633, 0.2356, 0.8633, 0.2356, 0.8633, 0.2334, 0.8633, 0.2254, 0.8553, 0.224, 0.8553, 0.224, 0.8553, 0.2254, 0.8553, 0.2254, 0.8633, 0.224, 0.8633, 0.224, 0.8633, 0.2254, 0.8633, 0.224, 0.8633, 0.2254, 0.8633, 0.2254, 0.8633, 0.224, 0.8633, 0.224, 0.8553, 0.2254, 0.8553, 0.2254, 0.8553, 0.224, 0.8553, 0.2356, 0.8553, 0.2334, 0.8553, 0.2334, 0.8553, 0.2356, 0.8553, 0.2414, 0.8553, 0.2428, 0.8553, 0.2428, 0.8553, 0.2414, 0.8553, 0.2445, 0.8633, 0.2447, 0.8633, 0.2447, 0.8633, 0.2445, 0.8633, 0.2312, 0.8633, 0.2291, 0.8633, 0.2291, 0.8633, 0.2312, 0.8633, 0.2428, 0.8633, 0.2414, 0.8633, 0.2414, 0.8633, 0.2428, 0.8633, 0.2291, 0.8553, 0.2312, 0.8553, 0.2312, 0.8553, 0.2291, 0.8553])
me_cube.materials.append(mat_main_material)
me_cube.use_remesh_preserve_volume = False
me_cube.use_remesh_preserve_attributes = False
me_cube.use_mirror_vertex_groups = False
me_cube.update()

# ---- objects
ob_cube_002 = bpy.data.objects.new('Cube.002', me_cube_002)
ob_cube_001 = bpy.data.objects.new('Cube.001', me_cube_001)
ob_cube = bpy.data.objects.new('Cube', me_cube)
ob_lamp = bpy.data.objects.new('Lamp', light_lamp)
ob_camera = bpy.data.objects.new('Camera', cam_camera)

# ---- transforms, parenting, visibility, modifiers, constraints
ob_cube_002.location = (0.0, 0.0, 6.498)
ob_cube_002.rotation_euler = (3.142, -0.0, 0.0)
ob_cube_002.lock_rotations_4d = False
ob_cube_002.empty_display_type = 'ARROWS'
ob_cube_002.lineart.crease_threshold = 0.0
_m = ob_cube_002.modifiers.new('Mirror', 'MIRROR')
_m.use_mirror_merge = False
ob_cube_001.location = (0.0, 0.0, 0.0)
ob_cube_001.lock_rotations_4d = False
ob_cube_001.empty_display_type = 'ARROWS'
ob_cube_001.lineart.crease_threshold = 0.0
_m = ob_cube_001.modifiers.new('Mirror', 'MIRROR')
_m.use_mirror_merge = False
ob_cube.location = (0.0, 0.09672, 0.0)
ob_cube.lock_rotations_4d = False
ob_cube.empty_display_type = 'ARROWS'
ob_cube.lineart.crease_threshold = 0.0
ob_lamp.location = (4.076, 1.005, 5.904)
ob_lamp.rotation_euler = (0.6503, 0.05522, 1.866)
ob_lamp.lock_rotations_4d = False
ob_lamp.empty_display_type = 'ARROWS'
ob_lamp.color = (0.0, 0.0, 0.0, 0.0)
ob_lamp.lineart.crease_threshold = 0.0
ob_camera.location = (7.481, -6.508, 5.344)
ob_camera.rotation_euler = (1.109, 0.01082, 0.8149)
ob_camera.lock_rotations_4d = False
ob_camera.empty_display_type = 'ARROWS'
ob_camera.color = (0.0, 0.0, 0.0, 0.0)
ob_camera.display_type = 'WIRE'
ob_camera.lineart.crease_threshold = 0.0

# ---- collection membership
col_collection_1.objects.link(ob_cube_002)
col_collection_1.objects.link(ob_cube_001)
col_collection_1.objects.link(ob_cube)
col_collection_1.objects.link(ob_lamp)
col_collection_1.objects.link(ob_camera)

# ---- scene / render settings (as saved in the file)
scene.camera = ob_camera
scene.frame_start = 1; scene.frame_end = 250; scene.frame_set(1)
scene.render.engine = 'BLENDER_EEVEE_NEXT'
scene.render.resolution_percentage = 50
scene.render.dither_intensity = 0.0
scene.cycles.use_denoising = False
scene.cycles.samples = 128
scene.cycles.sampling_pattern = 'TABULATED_SOBOL'
scene.cycles.light_sampling_threshold = 0.0
scene.cycles.use_adaptive_sampling = False
scene.cycles.use_light_tree = False
scene.cycles.blur_glossy = 0.0
scene.cycles.sample_clamp_indirect = 0.0
scene.view_settings.view_transform = 'Standard'
bpy.context.view_layer.update()
